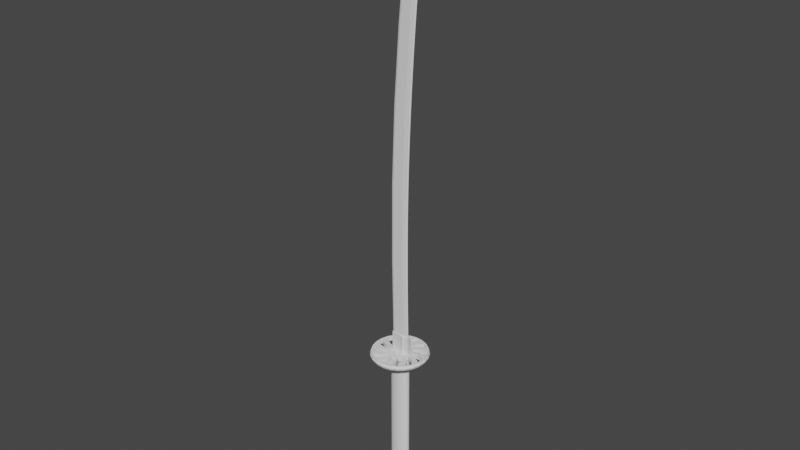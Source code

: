 # Source: katana_sp16_RainGuard_CrossGuard_GripLowHighPoly_BevelSubdivisionMod.blend  (saved by Blender 2.90.8; exported with 4.5.12 LTS)
import bpy
from mathutils import Matrix  # noqa: F401  (used for matrix-valued properties, if any)

bpy.ops.wm.read_factory_settings(use_empty=True)
scene = bpy.context.scene
scene.name = 'Scene'

# ---- collections
col_katana = bpy.data.collections.new('Katana'); scene.collection.children.link(col_katana)

# ---- node groups
ng_auto_smooth = bpy.data.node_groups.new('Auto Smooth', 'GeometryNodeTree')
_s = ng_auto_smooth.interface.new_socket(name='Geometry', in_out='OUTPUT', socket_type='NodeSocketGeometry')
_s = ng_auto_smooth.interface.new_socket(name='Geometry', in_out='INPUT', socket_type='NodeSocketGeometry')
_s = ng_auto_smooth.interface.new_socket(name='Angle', in_out='INPUT', socket_type='NodeSocketFloat')
_s.subtype = 'ANGLE'
_s.min_value = 0.0
_s.max_value = 3.142
ng_auto_smooth.is_modifier = True
_N = ng_auto_smooth.nodes; _L = ng_auto_smooth.links
n0 = _N.new('NodeGroupOutput'); n0.name = 'Group Output'; n0.location = (480, -100)
n1 = _N.new('NodeGroupInput'); n1.name = 'Group Input'; n1.location = (-420, -300)
n2 = _N.new('NodeGroupInput'); n2.name = 'Group Input.001'; n2.location = (-60, -100)
n3 = _N.new('GeometryNodeSetShadeSmooth'); n3.name = 'Set Shade Smooth'; n3.location = (120, -100)
n3.domain = 'EDGE'
n4 = _N.new('GeometryNodeSetShadeSmooth'); n4.name = 'Set Shade Smooth.001'; n4.location = (300, -100)
n5 = _N.new('GeometryNodeInputMeshEdgeAngle'); n5.name = 'Edge Angle'; n5.location = (-420, -220)
n6 = _N.new('GeometryNodeInputEdgeSmooth'); n6.name = 'Is Edge Smooth'; n6.location = (-60, -160)
n7 = _N.new('GeometryNodeInputShadeSmooth'); n7.name = 'Is Face Smooth'; n7.location = (-240, -340)
n8 = _N.new('FunctionNodeBooleanMath'); n8.name = 'Boolean Math'; n8.location = (-60, -220)
n9 = _N.new('FunctionNodeCompare'); n9.name = 'Compare'; n9.location = (-240, -180)
n9.operation = 'LESS_EQUAL'
_L.new(n5.outputs[0], n9.inputs[0])
_L.new(n4.outputs[0], n0.inputs[0])
_L.new(n1.outputs[1], n9.inputs[1])
_L.new(n9.outputs[0], n8.inputs[0])
_L.new(n7.outputs[0], n8.inputs[1])
_L.new(n2.outputs[0], n3.inputs[0])
_L.new(n6.outputs[0], n3.inputs[1])
_L.new(n3.outputs[0], n4.inputs[0])
_L.new(n8.outputs[0], n3.inputs[2])
n0.is_active_output = True

# ---- world
world_world = bpy.data.worlds.new('World'); scene.world = world_world
world_world.use_nodes = True; world_world.node_tree.nodes.clear()
_N = world_world.node_tree.nodes; _L = world_world.node_tree.links
n0 = _N.new('ShaderNodeOutputWorld'); n0.name = 'World Output'; n0.location = (300, 300)
n1 = _N.new('ShaderNodeBackground'); n1.name = 'Background'; n1.location = (10, 300)
n1.inputs[0].default_value = (0.05088, 0.05088, 0.05088, 1.0)
_L.new(n1.outputs[0], n0.inputs[0])
n0.is_active_output = True
world_world.color = (0.05088, 0.05088, 0.05088)
world_world.use_sun_shadow = False
world_world.sun_shadow_jitter_overblur = 0.0

# ---- meshes
me_plane_001 = bpy.data.meshes.new('Plane.001')
me_plane_001.from_pydata([(-0.069, -0.004024, -1.09e-09), (0.06917, -0.004024, 0.007877), (-0.07895, 0.6058, -2.17e-08), (0.05922, 0.6058, 0.007877), (-0.07646, 1.211, 3.318e-08), (0.06171, 1.211, 0.007877), (0.08311, 1.808, 0.007877), (0.1177, 2.391, 0.007877), (0.1508, 2.789, 0.007877), (0.1811, 3.089, 0.007877), (0.03463, -0.004024, 0.0107), (0.02468, 0.6058, 0.0107), (0.02717, 1.211, 0.0107), (0.04856, 1.808, 0.0107), (0.0844, 2.391, 0.0107), (0.1186, 2.789, 0.0107), (0.1486, 3.089, 0.0107), (-0.0634, 0.6058, 0.006028), (-0.06092, 1.211, 0.006028), (-0.03952, 1.808, 0.006028), (-0.000372, 2.391, 0.006028), (0.03648, 2.789, 0.006028), (0.0789, 3.089, 0.006028), (-0.05345, -0.004024, 0.006028), (0.08494, 3.134, 0.006028), (0.09412, 3.18, 0.006028), (0.09322, 3.215, 2.168e-07), (0.1062, 3.215, 0.006028), (0.1205, 3.248, 0.006028), (0.1366, 3.275, 0.006028), (0.159, 3.302, 0.006028), (0.1763, 3.327, -0.0001469), (0.1807, 3.317, 0.006028), (0.2081, 3.319, 0.006028), (0.1658, 3.204, 0.008363), (0.1557, 3.147, 0.00953), (0.1789, 3.262, 0.007196), (0.1517, 3.118, 0.01011), (0.1598, 3.175, 0.008947), (0.1722, 3.233, 0.007779), (0.1916, 3.29, 0.006612), (0.1946, 3.204, 0.006953), (0.1879, 3.147, 0.007415), (0.1845, 3.118, 0.007646), (0.2014, 3.262, 0.00649), (0.198, 3.233, 0.006722), (0.2047, 3.29, 0.006259), (0.1912, 3.175, 0.007184), (0.07417, -0.004378, 0.0), (0.06422, 0.6054, 0.0), (0.06671, 1.211, 0.0), (-0.05506, 1.808, 0.0), (0.08811, 1.808, 0.0), (-0.01533, 2.391, 0.0), (0.1227, 2.39, 0.0), (0.02199, 2.789, 0.0), (0.1558, 2.788, 0.0), (0.06595, 3.089, 0.0), (0.1861, 3.089, 0.0), (0.03463, -0.004024, 0.0), (-0.05345, -0.004024, 0.0), (0.07199, 3.134, 0.0), (0.08117, 3.18, 0.0), (0.1076, 3.248, 0.0), (0.1265, 3.281, 0.0), (0.1501, 3.309, 0.0), (0.2139, 3.329, 0.0), (0.2131, 3.319, 0.0), (0.1996, 3.204, 0.0), (0.1929, 3.146, 0.0), (0.1895, 3.117, 0.0), (0.2064, 3.261, 0.0), (0.203, 3.232, 0.0), (0.2097, 3.29, 0.0), (0.1962, 3.175, 0.0)], [], [(10, 1, 3, 11), (11, 3, 5, 12), (12, 5, 6, 13), (13, 6, 7, 14), (14, 7, 8, 15), (15, 8, 9, 16), (21, 15, 16, 22), (20, 14, 15, 21), (19, 13, 14, 20), (18, 12, 13, 19), (17, 11, 12, 18), (23, 10, 11, 17), (0, 23, 17, 2), (2, 17, 18, 4), (4, 18, 19, 51), (51, 19, 20, 53), (53, 20, 21, 55), (55, 21, 22, 57), (57, 22, 24, 61), (61, 24, 25, 62), (62, 25, 27, 26), (26, 27, 28, 63), (63, 28, 29, 64), (64, 29, 30, 65), (65, 30, 32, 31), (31, 32, 33, 66), (16, 37, 24, 22), (25, 24, 37, 35), (27, 25, 35, 38), (28, 27, 38, 34), (29, 28, 34, 39), (30, 29, 39, 36), (32, 30, 36, 40), (33, 32, 40), (9, 43, 37, 16), (35, 37, 43, 42), (38, 35, 42, 47), (34, 38, 47, 41), (39, 34, 41, 45), (36, 39, 45, 44), (40, 36, 44, 46), (33, 40, 46), (42, 43, 70, 69), (6, 5, 50, 52), (43, 9, 58, 70), (1, 10, 59, 48), (10, 23, 60, 59), (44, 45, 72, 71), (3, 1, 48, 49), (23, 0, 60), (45, 41, 68, 72), (7, 6, 52, 54), (46, 44, 71, 73), (47, 42, 69, 74), (66, 33, 67), (8, 7, 54, 56), (5, 3, 49, 50), (33, 46, 73, 67), (41, 47, 74, 68), (9, 8, 56, 58)])
_k = {(31, 65): 1.0}
me_plane_001.attributes.new('crease_edge', 'FLOAT', 'EDGE').data.foreach_set('value', [_k.get((min(e.vertices), max(e.vertices)), 0.0) for e in me_plane_001.edges])
_uv = me_plane_001.uv_layers.new(name='UVMap')
_uv.uv.foreach_set('vector', [0.75, 0.0, 1.0, 0.0, 1.0, 1.0, 0.75, 1.0, 0.75, 1.0, 1.0, 1.0, 1.0, 1.0, 0.75, 1.0, 0.75, 1.0, 1.0, 1.0, 1.0, 1.0, 0.75, 1.0, 0.75, 1.0, 1.0, 1.0, 1.0, 1.0, 0.75, 1.0, 0.75, 1.0, 1.0, 1.0, 1.0, 1.0, 0.75, 1.0, 0.75, 1.0, 1.0, 1.0, 1.0, 1.0, 0.75, 1.0, 0.1125, 1.0, 0.75, 1.0, 0.75, 1.0, 0.1125, 1.0, 0.1125, 1.0, 0.75, 1.0, 0.75, 1.0, 0.1125, 1.0, 0.1125, 1.0, 0.75, 1.0, 0.75, 1.0, 0.1125, 1.0, 0.1125, 1.0, 0.75, 1.0, 0.75, 1.0, 0.1125, 1.0, 0.1125, 1.0, 0.75, 1.0, 0.75, 1.0, 0.1125, 1.0, 0.1125, 0.0, 0.75, 0.0, 0.75, 1.0, 0.1125, 1.0, 0.0, 0.0, 0.1125, 0.0, 0.1125, 1.0, 0.0, 1.0, 0.0, 1.0, 0.1125, 1.0, 0.1125, 1.0, 0.0, 1.0, 0.0, 1.0, 0.1125, 1.0, 0.1125, 1.0, 0.0, 1.0, 0.0, 1.0, 0.1125, 1.0, 0.1125, 1.0, 0.0, 1.0, 0.0, 1.0, 0.1125, 1.0, 0.1125, 1.0, 0.0, 1.0, 0.0, 1.0, 0.1125, 1.0, 0.1125, 1.0, 0.0, 1.0, 0.0, 1.0, 0.1125, 1.0, 0.1125, 1.0, 0.0, 1.0, 0.0, 1.0, 0.1125, 1.0, 0.1125, 1.0, 0.0, 1.0, 0.0, 1.0, 0.1125, 1.0, 0.1125, 1.0, 0.0, 1.0, 0.0, 1.0, 0.1125, 1.0, 0.1125, 1.0, 0.0, 1.0, 0.0, 1.0, 0.1125, 1.0, 0.1125, 1.0, 0.0, 1.0, 0.0, 1.0, 0.1125, 1.0, 0.1125, 1.0, 0.0, 1.0, 0.0, 1.0, 0.1125, 1.0, 0.1125, 1.0, 0.0, 1.0, 0.0, 1.0, 0.1125, 1.0, 0.1125, 1.0, 0.0, 1.0, 0.75, 1.0, 0.0, 0.0, 0.1125, 1.0, 0.1125, 1.0, 0.1125, 1.0, 0.1125, 1.0, 0.0, 0.0, 0.0, 0.0, 0.1125, 1.0, 0.1125, 1.0, 0.0, 0.0, 0.0, 0.0, 0.1125, 1.0, 0.1125, 1.0, 0.0, 0.0, 0.0, 0.0, 0.1125, 1.0, 0.1125, 1.0, 0.0, 0.0, 0.0, 0.0, 0.1125, 1.0, 0.1125, 1.0, 0.0, 0.0, 0.0, 0.0, 0.1125, 1.0, 0.1125, 1.0, 0.0, 0.0, 0.0, 0.0, 0.1125, 1.0, 0.1125, 1.0, 0.0, 0.0, 1.0, 1.0, 0.0, 0.0, 0.0, 0.0, 0.75, 1.0, 0.0, 0.0, 0.0, 0.0, 0.0, 0.0, 0.0, 0.0, 0.0, 0.0, 0.0, 0.0, 0.0, 0.0, 0.0, 0.0, 0.0, 0.0, 0.0, 0.0, 0.0, 0.0, 0.0, 0.0, 0.0, 0.0, 0.0, 0.0, 0.0, 0.0, 0.0, 0.0, 0.0, 0.0, 0.0, 0.0, 0.0, 0.0, 0.0, 0.0, 0.0, 0.0, 0.0, 0.0, 0.0, 0.0, 0.0, 0.0, 0.1125, 1.0, 0.0, 0.0, 0.0, 0.0, 0.0, 0.0, 0.0, 0.0, 0.0, 0.0, 0.0, 0.0, 1.0, 1.0, 1.0, 1.0, 1.0, 1.0, 1.0, 1.0, 0.0, 0.0, 1.0, 1.0, 1.0, 1.0, 0.0, 0.0, 1.0, 0.0, 0.75, 0.0, 0.75, 0.0, 1.0, 0.0, 0.75, 0.0, 0.1125, 0.0, 0.1125, 0.0, 0.75, 0.0, 0.0, 0.0, 0.0, 0.0, 0.0, 0.0, 0.0, 0.0, 1.0, 1.0, 1.0, 0.0, 1.0, 0.0, 1.0, 1.0, 0.1125, 0.0, 0.0, 0.0, 0.1125, 0.0, 0.0, 0.0, 0.0, 0.0, 0.0, 0.0, 0.0, 0.0, 1.0, 1.0, 1.0, 1.0, 1.0, 1.0, 1.0, 1.0, 0.0, 0.0, 0.0, 0.0, 0.0, 0.0, 0.0, 0.0, 0.0, 0.0, 0.0, 0.0, 0.0, 0.0, 0.0, 0.0, 0.0, 1.0, 0.1125, 1.0, 0.1125, 1.0, 1.0, 1.0, 1.0, 1.0, 1.0, 1.0, 1.0, 1.0, 1.0, 1.0, 1.0, 1.0, 1.0, 1.0, 1.0, 1.0, 0.1125, 1.0, 0.0, 0.0, 0.0, 0.0, 0.1125, 1.0, 0.0, 0.0, 0.0, 0.0, 0.0, 0.0, 0.0, 0.0, 1.0, 1.0, 1.0, 1.0, 1.0, 1.0, 1.0, 1.0])
me_plane_001.use_remesh_fix_poles = True
me_plane_001.use_remesh_preserve_attributes = False
me_plane_001.use_mirror_vertex_groups = False
me_plane_001.update()
me_plane_002 = bpy.data.meshes.new('Plane.002')
me_plane_002.from_pydata([(-0.069, -0.004024, -1.09e-09), (0.06917, -0.004024, 0.007877), (-0.07895, 0.6058, -2.17e-08), (0.05922, 0.6058, 0.007877), (-0.07646, 1.211, 3.318e-08), (0.06171, 1.211, 0.007877), (0.08382, 1.806, 0.007877), (0.1177, 2.391, 0.007877), (0.1508, 2.789, 0.007877), (0.1811, 3.089, 0.007877), (0.03463, -0.004024, 0.0107), (0.02468, 0.6058, 0.0107), (0.02717, 1.211, 0.0107), (0.04856, 1.808, 0.0107), (0.0844, 2.391, 0.0107), (0.1186, 2.789, 0.0107), (0.1486, 3.089, 0.0107), (-0.0634, 0.6058, 0.006028), (-0.06092, 1.211, 0.006028), (-0.03952, 1.808, 0.006028), (-0.000372, 2.391, 0.006028), (0.03648, 2.789, 0.006028), (0.0789, 3.089, 0.006028), (-0.05345, -0.004024, 0.006028), (0.08494, 3.134, 0.006028), (0.09412, 3.18, 0.006028), (0.09322, 3.215, 2.168e-07), (0.1062, 3.215, 0.006028), (0.1205, 3.248, 0.006028), (0.1366, 3.275, 0.006028), (0.159, 3.302, 0.006028), (0.1763, 3.327, -0.0001469), (0.1807, 3.317, 0.006028), (0.2081, 3.319, 0.006028), (0.1658, 3.204, 0.008363), (0.1557, 3.147, 0.00953), (0.1789, 3.262, 0.007196), (0.1517, 3.118, 0.01011), (0.1598, 3.175, 0.008947), (0.1722, 3.233, 0.007779), (0.1916, 3.29, 0.006612), (0.1946, 3.204, 0.006953), (0.1879, 3.147, 0.007415), (0.1845, 3.118, 0.007646), (0.2014, 3.262, 0.00649), (0.198, 3.233, 0.006722), (0.2047, 3.29, 0.006259), (0.1912, 3.175, 0.007184), (0.07417, -0.004024, 0.0), (0.06422, 0.6058, 0.0), (0.06671, 1.211, 0.0), (-0.05506, 1.808, 0.0), (0.08811, 1.808, 0.0), (-0.01533, 2.391, 0.0), (0.1227, 2.391, 0.0), (0.02199, 2.789, 0.0), (0.1558, 2.789, 0.0), (0.06595, 3.089, 0.0), (0.1861, 3.089, 0.0), (0.03463, -0.004024, 0.0), (-0.05345, -0.004024, 0.0), (0.07199, 3.134, 0.0), (0.08117, 3.18, 0.0), (0.1076, 3.248, 0.0), (0.1265, 3.281, 0.0), (0.1501, 3.309, 0.0), (0.2139, 3.329, 0.0), (0.2131, 3.319, 0.0), (0.1996, 3.204, 0.0), (0.1929, 3.147, 0.0), (0.1895, 3.118, 0.0), (0.2064, 3.262, 0.0), (0.203, 3.233, 0.0), (0.2097, 3.29, 0.0), (0.1962, 3.175, 0.0), (0.0381, 0.03607, 0.01055), (0.04144, 0.02888, 0.01029), (0.0479, 0.02476, 0.009761), (0.05554, 0.02482, 0.009134), (0.06231, 0.02904, 0.008573), (0.06636, 0.03628, 0.008227), (0.03422, 0.03715, 0.01055), (0.03755, 0.02995, 0.01029), (0.04401, 0.02584, 0.009761), (0.05165, 0.02589, 0.009134), (0.05842, 0.03011, 0.008573), (0.06248, 0.03736, 0.008227), (0.1685, 3.072, 0.004626), (0.1685, 3.076, 0.004897), (0.166, 3.078, 0.005251), (0.1618, 3.079, 0.005727), (0.1581, 3.077, 0.006146), (0.1566, 3.073, 0.006398), (0.07889, 1.807, 0.008172), (0.05396, 0.6062, 0.008498), (0.05616, 1.211, 0.008186), (0.05094, 1.808, 0.0105), (0.02585, 0.6059, 0.01082), (0.02812, 1.211, 0.01051), (0.1149, 2.391, 0.008144), (0.141, 2.788, 0.004645), (0.1811, 3.089, 0.007877), (0.1486, 3.089, 0.0107), (0.0789, 3.089, 0.006028), (0.1861, 3.089, 0.0), (0.06595, 3.089, 0.0), (0.08703, 2.391, 0.01047), (0.1191, 2.789, 0.01045), (0.03841, -0.004024, 0.009914), (0.03677, 1.211, 0.005869), (0.05836, 1.807, 0.005869), (0.1275, 2.788, 0.005869), (0.1518, 3.089, 0.009914), (0.155, 3.118, 0.009429), (0.1588, 3.147, 0.008943), (0.1627, 3.175, 0.008457), (0.168, 3.204, 0.007971), (0.1736, 3.233, 0.007485), (0.18, 3.262, 0.007), (0.1979, 3.29, 0.006441), (0.03841, -0.004024, 0.0), (0.03428, 0.6058, 0.005869), (0.09363, 2.39, 0.005869), (0.1518, 3.089, 0.009914), (0.06494, -0.004024, 0.00875), (0.1808, 3.118, 0.00841), (0.1844, 3.147, 0.00807), (0.188, 3.175, 0.007729), (0.1921, 3.204, 0.007389), (0.1956, 3.233, 0.007049), (0.1991, 3.262, 0.006709), (0.06494, -0.004024, 0.0), (0.05166, 1.211, 0.005259), (0.07356, 1.807, 0.005259), (0.1413, 2.787, 0.005264), (0.1775, 3.089, 0.00875), (0.04917, 0.6057, 0.005259), (0.108, 2.391, 0.005259), (0.1775, 3.089, 0.00875), (0.06353, 3.073, 0.0), (0.1794, 3.073, 0.007877), (0.147, 3.073, 0.0107), (0.07657, 3.073, 0.006028), (0.1844, 3.073, 0.0), (0.1502, 3.073, 0.009914), (0.1758, 3.073, 0.00875), (0.1799, 3.077, 0.007877), (0.1474, 3.077, 0.0107), (0.07718, 3.077, 0.006028), (0.1849, 3.077, 0.0), (0.1506, 3.077, 0.009914), (0.1763, 3.077, 0.00875), (0.06416, 3.077, 0.0), (-0.06977, 0.03869, 0.0), (0.0684, 0.03869, 0.007877), (0.03386, 0.03869, 0.0107), (-0.05422, 0.03869, 0.006028), (0.0734, 0.03869, 0.0), (0.04346, 0.03879, 0.005869), (0.05835, 0.03859, 0.005259), (-0.06961, 0.03025, 0.0), (0.06855, 0.03025, 0.007877), (0.03401, 0.03025, 0.0107), (-0.05407, 0.03025, 0.006028), (0.07355, 0.03025, 0.0), (0.04361, 0.03036, 0.005869), (0.0585, 0.03015, 0.005259), (-0.06949, 0.02333, 0.0), (0.06868, 0.02333, 0.007877), (0.03414, 0.02333, 0.0107), (-0.05395, 0.02333, 0.006028), (0.07368, 0.02333, 0.0), (0.04363, 0.02916, 0.005886), (0.05852, 0.02916, 0.005276), (0.1808, 3.086, 0.007877), (0.1483, 3.086, 0.0107), (0.07844, 3.086, 0.006028), (0.1858, 3.086, 0.0), (0.1515, 3.086, 0.009914), (0.1772, 3.086, 0.00875), (0.06547, 3.086, 0.0), (0.1743, 3.079, 0.008394), (0.1743, 3.071, 0.008116), (0.1684, 3.084, 0.008915), (0.1609, 3.085, 0.00955), (0.1536, 3.081, 0.01014), (0.1509, 3.075, 0.01044), (0.08782, 2.391, 0.009914), (0.147, 2.789, 0.00813), (0.1217, 2.789, 0.009914), (0.05254, 1.808, 0.009914), (0.03095, 1.211, 0.009914), (0.02846, 0.6058, 0.009914), (0.03764, 0.03869, 0.009914), (0.1138, 2.391, 0.00875), (0.1473, 2.789, 0.00875), (0.07937, 1.807, 0.00875), (0.05748, 1.211, 0.00875), (0.05499, 0.6058, 0.00875), (0.06417, 0.03869, 0.00875), (0.03779, 0.03025, 0.009914), (0.06432, 0.03025, 0.00875), (0.03792, 0.02333, 0.009914), (0.06445, 0.02333, 0.00875), (0.1725, 3.078, 0.008478), (0.1725, 3.071, 0.008203), (0.1677, 3.082, 0.008947), (0.1611, 3.083, 0.009533), (0.155, 3.08, 0.01007), (0.1527, 3.074, 0.01035), (0.1451, 2.789, 0.008218), (0.08963, 2.391, 0.009828), (0.1236, 2.789, 0.009828), (0.05435, 1.808, 0.009828), (0.03276, 1.211, 0.009828), (0.03027, 0.6058, 0.009828), (0.03945, 0.03872, 0.009828), (0.112, 2.391, 0.008836), (0.1455, 2.788, 0.008838), (0.07756, 1.807, 0.008836), (0.05567, 1.211, 0.008836), (0.05318, 0.6057, 0.008836), (0.06236, 0.03866, 0.008836), (0.0396, 0.03029, 0.009828), (0.06251, 0.03022, 0.008836), (0.03969, 0.02515, 0.009833), (0.06261, 0.02515, 0.008841), (0.1708, 3.077, 0.004789), (0.1708, 3.072, 0.004515), (0.167, 3.081, 0.005209), (0.1614, 3.081, 0.005749), (0.1563, 3.079, 0.006236), (0.1543, 3.074, 0.006508), (0.1434, 2.788, 0.004531), (0.0913, 2.39, 0.00598), (0.1252, 2.788, 0.00598), (0.05603, 1.808, 0.00598), (0.03443, 1.211, 0.00598), (0.03195, 0.6058, 0.00598), (0.04113, 0.03875, 0.00598), (0.1103, 2.391, 0.005148), (0.1437, 2.788, 0.005151), (0.07589, 1.807, 0.005148), (0.05399, 1.211, 0.005148), (0.0515, 0.6057, 0.005148), (0.06068, 0.03863, 0.005148), (0.04128, 0.03032, 0.00598), (0.06084, 0.03019, 0.005148), (0.04134, 0.02683, 0.00599), (0.0609, 0.02683, 0.005158)], [(76, 75), (77, 76), (78, 77), (79, 78), (80, 79), (82, 81), (83, 82), (84, 83), (85, 84), (86, 85), (93, 99), (86, 94), (94, 95), (95, 93), (81, 97), (97, 98), (98, 96), (99, 188), (96, 106), (106, 107)], [(199, 154, 3, 198), (198, 3, 5, 197), (197, 5, 6, 196), (196, 6, 7, 194), (194, 7, 8, 195), (138, 101, 9, 135), (103, 102, 16, 22), (20, 14, 15, 21), (19, 13, 14, 20), (18, 12, 13, 19), (17, 11, 12, 18), (156, 155, 11, 17), (153, 156, 17, 2), (2, 17, 18, 4), (4, 18, 19, 51), (51, 19, 20, 53), (53, 20, 21, 55), (105, 103, 22, 57), (57, 22, 24, 61), (61, 24, 25, 62), (62, 25, 27, 26), (26, 27, 28, 63), (63, 28, 29, 64), (64, 29, 30, 65), (65, 30, 32, 31), (31, 32, 33, 66), (16, 37, 24, 22), (25, 24, 37, 35), (27, 25, 35, 38), (28, 27, 38, 34), (29, 28, 34, 39), (30, 29, 39, 36), (32, 30, 36, 40), (33, 32, 40), (112, 113, 37, 16), (126, 125, 43, 42), (127, 126, 42, 47), (128, 127, 47, 41), (129, 128, 41, 45), (130, 129, 45, 44), (119, 130, 44, 46), (42, 43, 70, 69), (6, 5, 50, 52), (43, 9, 58, 70), (108, 10, 59, 120), (10, 23, 60, 59), (44, 45, 72, 71), (168, 1, 48, 171), (23, 0, 60), (45, 41, 68, 72), (7, 6, 52, 54), (46, 44, 71, 73), (47, 42, 69, 74), (66, 33, 67), (8, 7, 54, 56), (5, 3, 49, 50), (33, 46, 73, 67), (41, 47, 74, 68), (140, 8, 56, 143), (9, 101, 104, 58), (180, 176, 103, 105), (176, 175, 102, 103), (179, 174, 101, 138), (175, 178, 123, 102), (40, 36, 118, 119), (36, 39, 117, 118), (39, 34, 116, 117), (34, 38, 115, 116), (38, 35, 114, 115), (35, 37, 113, 114), (124, 108, 120, 131), (102, 123, 112, 16), (14, 187, 189, 15), (13, 190, 187, 14), (12, 191, 190, 13), (11, 192, 191, 12), (155, 193, 192, 11), (9, 43, 125, 135), (1, 124, 131, 48), (135, 125, 113, 112), (119, 118, 130), (178, 179, 138, 123), (118, 117, 129, 130), (117, 116, 128, 129), (116, 115, 127, 128), (115, 114, 126, 127), (114, 113, 125, 126), (123, 138, 135, 112), (33, 40, 119, 46), (15, 189, 144, 141), (195, 8, 140, 145), (21, 15, 141, 142), (55, 21, 142, 139), (146, 140, 143, 149), (174, 146, 149, 177), (141, 144, 150, 147), (145, 140, 146, 151), (142, 141, 147, 148), (139, 142, 148, 152), (162, 200, 193, 155), (3, 154, 157, 49), (160, 163, 156, 153), (163, 162, 155, 156), (201, 161, 154, 199), (203, 168, 161, 201), (170, 169, 162, 163), (167, 170, 163, 160), (169, 202, 200, 162), (124, 203, 202, 108), (154, 161, 164, 157), (10, 108, 202, 169), (0, 23, 170, 167), (23, 10, 169, 170), (124, 1, 168, 203), (161, 168, 171, 164), (101, 174, 177, 104), (147, 150, 178, 175), (151, 146, 174, 179), (148, 147, 175, 176), (152, 148, 176, 180), (184, 183, 179, 178), (184, 178, 150, 185), (183, 181, 151, 179), (181, 182, 145, 151), (185, 150, 186), (182, 188, 195, 145), (107, 144, 189, 186), (186, 150, 144, 107), (89, 90, 91, 88), (204, 205, 182, 181), (206, 204, 181, 183), (207, 206, 183, 184), (208, 207, 184, 185), (209, 208, 185, 186), (205, 210, 188, 182), (211, 212, 189, 187), (213, 211, 187, 190), (214, 213, 190, 191), (215, 214, 191, 192), (216, 215, 192, 193), (218, 217, 194, 195), (217, 219, 196, 194), (219, 220, 197, 196), (220, 221, 198, 197), (221, 222, 199, 198), (223, 216, 193, 200), (222, 224, 201, 199), (225, 223, 200, 202), (224, 226, 203, 201), (226, 225, 202, 203), (210, 218, 195, 188), (212, 209, 186, 189), (227, 228, 205, 204), (229, 227, 204, 206), (230, 229, 206, 207), (231, 230, 207, 208), (232, 231, 208, 209), (228, 233, 210, 205), (234, 235, 212, 211), (236, 234, 211, 213), (237, 236, 213, 214), (238, 237, 214, 215), (239, 238, 215, 216), (241, 240, 217, 218), (240, 242, 219, 217), (242, 243, 220, 219), (243, 244, 221, 220), (244, 245, 222, 221), (246, 239, 216, 223), (245, 247, 224, 222), (248, 246, 223, 225), (247, 249, 226, 224), (249, 248, 225, 226), (233, 241, 218, 210), (235, 232, 209, 212), (88, 87, 228, 227), (89, 88, 227, 229), (90, 89, 229, 230), (91, 90, 230, 231), (92, 91, 231, 232), (87, 100, 233, 228), (122, 111, 235, 234), (110, 122, 234, 236), (109, 110, 236, 237), (121, 109, 237, 238), (158, 121, 238, 239), (134, 137, 240, 241), (137, 133, 242, 240), (133, 132, 243, 242), (132, 136, 244, 243), (136, 159, 245, 244), (165, 158, 239, 246), (159, 166, 247, 245), (172, 165, 246, 248), (166, 173, 249, 247), (173, 172, 248, 249), (100, 134, 241, 233), (111, 92, 232, 235), (88, 91, 92, 87), (100, 87, 92, 111), (122, 134, 100, 111), (122, 110, 137, 134), (110, 109, 133, 137), (109, 121, 132, 133), (121, 158, 136, 132), (136, 158, 165, 159), (159, 165, 172, 166), (166, 172, 173)])
me_plane_002.polygons.foreach_set('use_smooth', [True] * 208)
_k = {(0, 167): 1.0, (48, 131): 1.0, (49, 50): 1.0, (50, 52): 1.0, (54, 56): 1.0, (53, 55): 1.0, (58, 104): 1.0, (55, 139): 1.0, (59, 60): 1.0, (57, 61): 1.0, (61, 62): 1.0, (63, 64): 1.0, (64, 65): 1.0, (66, 67): 1.0, (67, 73): 1.0, (68, 74): 1.0, (69, 70): 1.0, (58, 70): 1.0, (71, 72): 1.0, (68, 72): 1.0, (71, 73): 1.0, (69, 74): 1.0, (2, 4): 1.0, (4, 51): 1.0, (51, 53): 1.0, (26, 62): 1.0, (26, 63): 1.0, (31, 65): 1.0, (31, 66): 1.0, (49, 157): 1.0, (52, 54): 1.0, (0, 60): 1.0, (104, 177): 1.0, (57, 105): 1.0, (59, 120): 1.0, (139, 152): 1.0, (56, 143): 1.0, (120, 131): 1.0, (143, 149): 1.0, (152, 180): 1.0, (2, 153): 1.0, (157, 164): 1.0, (153, 160): 1.0, (164, 171): 1.0, (160, 167): 1.0, (48, 171): 1.0, (149, 177): 1.0, (105, 180): 1.0}
me_plane_002.attributes.new('crease_edge', 'FLOAT', 'EDGE').data.foreach_set('value', [_k.get((min(e.vertices), max(e.vertices)), 0.0) for e in me_plane_002.edges])
_uv = me_plane_002.uv_layers.new(name='UVMap')
_uv.uv.foreach_set('vector', [0.9226, 0.07754, 1.0, 0.07754, 1.0, 1.0, 0.9226, 1.0, 0.9226, 1.0, 1.0, 1.0, 1.0, 1.0, 0.9226, 1.0, 0.9226, 1.0, 1.0, 1.0, 1.0, 1.0, 0.9226, 1.0, 0.9226, 1.0, 1.0, 1.0, 1.0, 1.0, 0.9226, 1.0, 0.9226, 1.0, 1.0, 1.0, 1.0, 1.0, 0.9226, 1.0, 0.9226, 1.0, 1.0, 1.0, 1.0, 1.0, 0.9201, 1.0, 0.1125, 1.0, 0.75, 1.0, 0.75, 1.0, 0.1125, 1.0, 0.1125, 1.0, 0.75, 1.0, 0.75, 1.0, 0.1125, 1.0, 0.1125, 1.0, 0.75, 1.0, 0.75, 1.0, 0.1125, 1.0, 0.1125, 1.0, 0.75, 1.0, 0.75, 1.0, 0.1125, 1.0, 0.1125, 1.0, 0.75, 1.0, 0.75, 1.0, 0.1125, 1.0, 0.1125, 0.07754, 0.75, 0.07754, 0.75, 1.0, 0.1125, 1.0, 0.0, 0.07754, 0.1125, 0.07754, 0.1125, 1.0, 0.0, 1.0, 0.0, 1.0, 0.1125, 1.0, 0.1125, 1.0, 0.0, 1.0, 0.0, 1.0, 0.1125, 1.0, 0.1125, 1.0, 0.0, 1.0, 0.0, 1.0, 0.1125, 1.0, 0.1125, 1.0, 0.0, 1.0, 0.0, 1.0, 0.1125, 1.0, 0.1125, 1.0, 0.0, 1.0, 0.0, 1.0, 0.1125, 1.0, 0.1125, 1.0, 0.0, 1.0, 0.0, 1.0, 0.1125, 1.0, 0.1125, 1.0, 0.0, 1.0, 0.0, 1.0, 0.1125, 1.0, 0.1125, 1.0, 0.0, 1.0, 0.0, 1.0, 0.1125, 1.0, 0.1125, 1.0, 0.0, 1.0, 0.0, 1.0, 0.1125, 1.0, 0.1125, 1.0, 0.0, 1.0, 0.0, 1.0, 0.1125, 1.0, 0.1125, 1.0, 0.0, 1.0, 0.0, 1.0, 0.1125, 1.0, 0.1125, 1.0, 0.0, 1.0, 0.0, 1.0, 0.1125, 1.0, 0.1125, 1.0, 0.0, 1.0, 0.0, 1.0, 0.1125, 1.0, 0.1125, 1.0, 0.0, 1.0, 0.75, 1.0, 0.0, 0.0, 0.1125, 1.0, 0.1125, 1.0, 0.1125, 1.0, 0.1125, 1.0, 0.0, 0.0, 0.0, 0.0, 0.1125, 1.0, 0.1125, 1.0, 0.0, 0.0, 0.0, 0.0, 0.1125, 1.0, 0.1125, 1.0, 0.0, 0.0, 0.0, 0.0, 0.1125, 1.0, 0.1125, 1.0, 0.0, 0.0, 0.0, 0.0, 0.1125, 1.0, 0.1125, 1.0, 0.0, 0.0, 0.0, 0.0, 0.1125, 1.0, 0.1125, 1.0, 0.0, 0.0, 0.0, 0.0, 0.1125, 1.0, 0.1125, 1.0, 0.0, 0.0, 0.8194, 1.0, 0.0, 0.0, 0.0, 0.0, 0.75, 1.0, 0.0, 0.0, 0.00105, 8.266e-07, 0.0, 0.0, 0.0, 0.0, 0.0, 0.0, 0.0, 0.0, 0.0, 0.0, 0.0, 0.0, 0.0, 0.0, 0.0, 0.0, 0.0, 0.0, 0.0, 0.0, 0.0, 0.0, 0.0, 0.0, 0.0, 0.0, 0.0, 0.0, 0.0, 0.0, 0.0, 0.0, 0.0, 0.0, 0.0, 0.0, 1.154e-07, 1.025e-06, 0.0, 0.0, 0.0, 0.0, 0.0, 0.0, 0.0, 0.0, 0.0, 0.0, 0.0, 0.0, 0.0, 0.0, 1.0, 1.0, 1.0, 1.0, 1.0, 1.0, 1.0, 1.0, 0.0, 0.0, 1.0, 1.0, 1.0, 1.0, 0.0, 0.0, 0.8194, 0.0, 0.75, 0.0, 0.75, 0.0, 0.8194, 0.0, 0.75, 0.0, 0.1125, 0.0, 0.1125, 0.0, 0.75, 0.0, 0.0, 0.0, 0.0, 0.0, 0.0, 0.0, 0.0, 0.0, 1.0, 0.04967, 1.0, 0.0, 1.0, 0.0, 1.0, 0.04967, 0.1125, 0.0, 0.0, 0.0, 0.1125, 0.0, 0.0, 0.0, 0.0, 0.0, 0.0, 0.0, 0.0, 0.0, 1.0, 1.0, 1.0, 1.0, 1.0, 1.0, 1.0, 1.0, 0.0, 0.0, 0.0, 0.0, 0.0, 0.0, 0.0, 0.0, 0.0, 0.0, 0.0, 0.0, 0.0, 0.0, 0.0, 0.0, 0.0, 1.0, 0.1125, 1.0, 0.1125, 1.0, 1.0, 1.0, 1.0, 1.0, 1.0, 1.0, 1.0, 1.0, 1.0, 1.0, 1.0, 1.0, 1.0, 1.0, 1.0, 1.0, 0.1125, 1.0, 0.0, 0.0, 0.0, 0.0, 0.1125, 1.0, 0.0, 0.0, 0.0, 0.0, 0.0, 0.0, 0.0, 0.0, 1.0, 1.0, 1.0, 1.0, 1.0, 1.0, 1.0, 1.0, 1.0, 1.0, 1.0, 1.0, 1.0, 1.0, 1.0, 1.0, 1.146e-05, 1.0, 0.1125, 1.0, 0.1125, 1.0, 0.0, 1.0, 0.1125, 1.0, 0.75, 1.0, 0.75, 1.0, 0.1125, 1.0, 0.9226, 1.0, 1.0, 1.0, 1.0, 1.0, 0.9226, 1.0, 0.75, 1.0, 0.8194, 1.0, 0.8194, 1.0, 0.75, 1.0, 0.0, 0.0, 0.0, 0.0, 0.0, 0.0, 0.0, 0.0, 0.0, 0.0, 0.0, 0.0, 0.0, 0.0, 0.0, 0.0, 0.0, 0.0, 0.0, 0.0, 0.0, 0.0, 0.0, 0.0, 0.0, 0.0, 0.0, 0.0, 0.0, 0.0, 0.0, 0.0, 0.0, 0.0, 0.0, 0.0, 0.0, 0.0, 0.0, 0.0, 0.0, 0.0, 0.0, 0.0, 0.0, 0.0, 0.0, 0.0, 0.9226, 0.0, 0.8194, 0.0, 0.8194, 0.0, 0.9226, 0.0, 0.75, 1.0, 0.8194, 1.0, 0.8194, 1.0, 0.75, 1.0, 0.75, 1.0, 0.8194, 1.0, 0.8194, 1.0, 0.75, 1.0, 0.75, 1.0, 0.8194, 1.0, 0.8194, 1.0, 0.75, 1.0, 0.75, 1.0, 0.8194, 1.0, 0.8194, 1.0, 0.75, 1.0, 0.75, 1.0, 0.8194, 1.0, 0.8194, 1.0, 0.75, 1.0, 0.75, 0.07754, 0.8194, 0.07754, 0.8194, 1.0, 0.75, 1.0, 1.0, 1.0, 0.0, 0.0, 0.00105, 8.266e-07, 0.9201, 1.0, 1.0, 0.0, 0.9226, 0.0, 0.9226, 0.0, 1.0, 0.0, 0.9201, 1.0, 0.00105, 8.266e-07, 0.0, 0.0, 0.8194, 1.0, 0.0, 0.0, 0.0, 0.0, 0.0, 0.0, 0.8194, 1.0, 0.9226, 1.0, 0.9226, 1.0, 0.8194, 1.0, 0.0, 0.0, 0.0, 0.0, 0.0, 0.0, 0.0, 0.0, 0.0, 0.0, 0.0, 0.0, 0.0, 0.0, 0.0, 0.0, 0.0, 0.0, 0.0, 0.0, 0.0, 0.0, 0.0, 0.0, 0.0, 0.0, 0.0, 0.0, 0.0, 0.0, 0.0, 0.0, 0.0, 0.0, 0.0, 0.0, 0.00105, 8.266e-07, 0.0, 0.0, 0.8194, 1.0, 0.9226, 1.0, 0.9201, 1.0, 0.8194, 1.0, 0.1125, 1.0, 0.0, 0.0, 1.154e-07, 1.025e-06, 0.0, 0.0, 0.75, 1.0, 0.8194, 1.0, 0.8194, 1.0, 0.75, 1.0, 0.9226, 1.0, 1.0, 1.0, 1.0, 1.0, 0.9226, 1.0, 0.1125, 1.0, 0.75, 1.0, 0.75, 1.0, 0.1125, 1.0, 0.0, 1.0, 0.1125, 1.0, 0.1125, 1.0, 0.0, 1.0, 1.0, 1.0, 1.0, 1.0, 1.0, 1.0, 1.0, 1.0, 1.0, 1.0, 1.0, 1.0, 1.0, 1.0, 1.0, 1.0, 0.75, 1.0, 0.8194, 1.0, 0.8194, 1.0, 0.75, 1.0, 0.9226, 1.0, 1.0, 1.0, 1.0, 1.0, 0.9226, 1.0, 0.1125, 1.0, 0.75, 1.0, 0.75, 1.0, 0.1125, 1.0, 0.0, 1.0, 0.1125, 1.0, 0.1125, 1.0, -3.107e-05, 1.0, 0.75, 0.06223, 0.8194, 0.06223, 0.8194, 0.07754, 0.75, 0.07754, 1.0, 1.0, 1.0, 0.07754, 1.0, 0.07754, 1.0, 1.0, 0.0, 0.06223, 0.1125, 0.06223, 0.1125, 0.07754, 0.0, 0.07754, 0.1125, 0.06223, 0.75, 0.06223, 0.75, 0.07754, 0.1125, 0.07754, 0.9226, 0.06223, 1.0, 0.06223, 1.0, 0.07754, 0.9226, 0.07754, 0.9226, 0.04967, 1.0, 0.04967, 1.0, 0.06223, 0.9226, 0.06223, 0.1125, 0.04967, 0.75, 0.04967, 0.75, 0.06223, 0.1125, 0.06223, -3.317e-08, 0.04967, 0.1125, 0.04967, 0.1125, 0.06223, 0.0, 0.06223, 0.75, 0.04967, 0.8194, 0.04967, 0.8194, 0.06223, 0.75, 0.06223, 0.9226, 0.0, 0.9226, 0.04967, 0.8194, 0.04967, 0.8194, 0.0, 1.0, 0.07754, 1.0, 0.06223, 1.0, 0.06223, 1.0, 0.07754, 0.75, 0.0, 0.8194, 0.0, 0.8194, 0.04967, 0.75, 0.04967, 0.0, 0.0, 0.1125, 0.0, 0.1125, 0.04967, -3.317e-08, 0.04967, 0.1125, 0.0, 0.75, 0.0, 0.75, 0.04967, 0.1125, 0.04967, 0.9226, 0.0, 1.0, 0.0, 1.0, 0.04967, 0.9226, 0.04967, 1.0, 0.06223, 1.0, 0.04967, 1.0, 0.04967, 1.0, 0.06223, 1.0, 1.0, 1.0, 1.0, 1.0, 1.0, 1.0, 1.0, 0.75, 1.0, 0.8194, 1.0, 0.8194, 1.0, 0.75, 1.0, 0.9226, 1.0, 1.0, 1.0, 1.0, 1.0, 0.9226, 1.0, 0.1125, 1.0, 0.75, 1.0, 0.75, 1.0, 0.1125, 1.0, -3.107e-05, 1.0, 0.1125, 1.0, 0.1125, 1.0, 1.146e-05, 1.0, 0.0, 0.0, 0.0, 0.0, 0.9226, 1.0, 0.8194, 1.0, 0.0, 0.0, 0.8194, 1.0, 0.8194, 1.0, 0.0, 0.0, 0.0, 0.0, 0.0, 0.0, 0.9226, 1.0, 0.9226, 1.0, 0.0, 0.0, 0.0, 0.0, 0.9226, 1.0, 0.9226, 1.0, 0.0, 0.0, 0.8194, 1.0, 0.0, 0.0, 0.0, 0.0, 0.0, 0.0, 0.9226, 1.0, 0.9226, 1.0, 0.0, 0.0, 0.8194, 1.0, 0.8194, 1.0, 0.0, 0.0, 0.0, 0.0, 0.8194, 1.0, 0.8194, 1.0, 0.0, 0.0, 0.004568, 0.005429, 0.004407, 0.005187, 0.004847, 0.005673, 0.005065, 0.006046, 0.001262, 0.001541, 0.002221, 0.002712, 0.0, 0.0, 0.0, 0.0, 0.001042, 0.001271, 0.001262, 0.001541, 0.0, 0.0, 0.0, 0.0, 0.0007963, 0.0009673, 0.001042, 0.001271, 0.0, 0.0, 0.0, 0.0, 0.0005532, 0.0006681, 0.0007963, 0.0009673, 0.0, 0.0, 0.0, 0.0, 0.002428, 0.002954, 0.0005532, 0.0006681, 0.0, 0.0, 0.0, 0.0, 0.002221, 0.002712, 0.5452, 0.5996, 0.0, 0.0, 0.0, 0.0, 0.8264, 0.9999, 0.7949, 0.9652, 0.8194, 1.0, 0.8194, 1.0, 0.8262, 1.0, 0.8264, 0.9999, 0.8194, 1.0, 0.8194, 1.0, 0.8263, 1.0, 0.8262, 1.0, 0.8194, 1.0, 0.8194, 1.0, 0.8264, 0.9973, 0.8263, 1.0, 0.8194, 1.0, 0.8194, 1.0, 0.8265, 0.07726, 0.8264, 0.9973, 0.8194, 1.0, 0.8194, 0.07754, 0.6542, 0.7163, 0.9152, 0.9999, 0.9226, 1.0, 0.9226, 1.0, 0.9152, 0.9999, 0.9155, 1.0, 0.9226, 1.0, 0.9226, 1.0, 0.9155, 1.0, 0.9154, 1.0, 0.9226, 1.0, 0.9226, 1.0, 0.9154, 1.0, 0.9154, 0.9972, 0.9226, 1.0, 0.9226, 1.0, 0.9154, 0.9972, 0.9156, 0.07715, 0.9226, 0.07754, 0.9226, 1.0, 0.8265, 0.06214, 0.8265, 0.07726, 0.8194, 0.07754, 0.8194, 0.06223, 0.9156, 0.07715, 0.9156, 0.06203, 0.9226, 0.06223, 0.9226, 0.07754, 0.8265, 0.05288, 0.8265, 0.06214, 0.8194, 0.06223, 0.8194, 0.04967, 0.9156, 0.06203, 0.9156, 0.05288, 0.9226, 0.04967, 0.9226, 0.06223, 0.9156, 0.05288, 0.8265, 0.05288, 0.8194, 0.04967, 0.9226, 0.04967, 0.5452, 0.5996, 0.6542, 0.7163, 0.9226, 1.0, 0.0, 0.0, 0.7949, 0.9652, 0.002428, 0.002954, 0.0, 0.0, 0.8194, 1.0, 0.002675, 0.003235, 0.00542, 0.006435, 0.002221, 0.002712, 0.001262, 0.001541, 0.002395, 0.002873, 0.002675, 0.003235, 0.001262, 0.001541, 0.001042, 0.001271, 0.002147, 0.002545, 0.002395, 0.002873, 0.001042, 0.001271, 0.0007963, 0.0009673, 0.0021, 0.002464, 0.002147, 0.002545, 0.0007963, 0.0009673, 0.0005532, 0.0006681, 0.005371, 0.006393, 0.0021, 0.002464, 0.0005532, 0.0006681, 0.002428, 0.002954, 0.00542, 0.006435, 0.6197, 0.6877, 0.5452, 0.5996, 0.002221, 0.002712, 0.8324, 0.9993, 0.7775, 0.9387, 0.7949, 0.9652, 0.8264, 0.9999, 0.8325, 1.0, 0.8324, 0.9993, 0.8264, 0.9999, 0.8262, 1.0, 0.8326, 0.9999, 0.8325, 1.0, 0.8262, 1.0, 0.8263, 1.0, 0.8327, 0.9948, 0.8326, 0.9999, 0.8263, 1.0, 0.8264, 0.9973, 0.833, 0.07702, 0.8327, 0.9948, 0.8264, 0.9973, 0.8265, 0.07726, 0.6323, 0.6997, 0.9077, 0.9993, 0.9152, 0.9999, 0.6542, 0.7163, 0.9077, 0.9993, 0.9089, 1.0, 0.9155, 1.0, 0.9152, 0.9999, 0.9089, 1.0, 0.9086, 0.9999, 0.9154, 1.0, 0.9155, 1.0, 0.9086, 0.9999, 0.9088, 0.9947, 0.9154, 0.9972, 0.9154, 1.0, 0.9088, 0.9947, 0.909, 0.07682, 0.9156, 0.07715, 0.9154, 0.9972, 0.833, 0.06207, 0.833, 0.07702, 0.8265, 0.07726, 0.8265, 0.06214, 0.909, 0.07682, 0.909, 0.06185, 0.9156, 0.06203, 0.9156, 0.07715, 0.833, 0.05583, 0.833, 0.06207, 0.8265, 0.06214, 0.8265, 0.05288, 0.909, 0.06185, 0.909, 0.05583, 0.9156, 0.05288, 0.9156, 0.06203, 0.909, 0.05583, 0.833, 0.05583, 0.8265, 0.05288, 0.9156, 0.05288, 0.6197, 0.6877, 0.6323, 0.6997, 0.6542, 0.7163, 0.5452, 0.5996, 0.7775, 0.9387, 0.005371, 0.006393, 0.002428, 0.002954, 0.7949, 0.9652, 0.005065, 0.006046, 0.009181, 0.01081, 0.00542, 0.006435, 0.002675, 0.003235, 0.004568, 0.005429, 0.005065, 0.006046, 0.002675, 0.003235, 0.002395, 0.002873, 0.004407, 0.005187, 0.004568, 0.005429, 0.002395, 0.002873, 0.002147, 0.002545, 0.004847, 0.005673, 0.004407, 0.005187, 0.002147, 0.002545, 0.0021, 0.002464, 0.008884, 0.01047, 0.004847, 0.005673, 0.0021, 0.002464, 0.005371, 0.006393, 0.009181, 0.01081, 0.6446, 0.7248, 0.6197, 0.6877, 0.00542, 0.006435, 0.8407, 0.9985, 0.7546, 0.9033, 0.7775, 0.9387, 0.8324, 0.9993, 0.8413, 0.9999, 0.8407, 0.9985, 0.8324, 0.9993, 0.8325, 1.0, 0.8414, 0.9999, 0.8413, 0.9999, 0.8325, 1.0, 0.8326, 0.9999, 0.8417, 0.9915, 0.8414, 0.9999, 0.8326, 0.9999, 0.8327, 0.9948, 0.842, 0.07676, 0.8417, 0.9915, 0.8327, 0.9948, 0.833, 0.07702, 0.6439, 0.7223, 0.8974, 0.9983, 0.9077, 0.9993, 0.6323, 0.6997, 0.8974, 0.9983, 0.8997, 0.9999, 0.9089, 1.0, 0.9077, 0.9993, 0.8997, 0.9999, 0.8993, 0.9999, 0.9086, 0.9999, 0.9089, 1.0, 0.8993, 0.9999, 0.8995, 0.9913, 0.9088, 0.9947, 0.9086, 0.9999, 0.8995, 0.9913, 0.8999, 0.07642, 0.909, 0.07682, 0.9088, 0.9947, 0.8421, 0.06201, 0.842, 0.07676, 0.833, 0.07702, 0.833, 0.06207, 0.8999, 0.07642, 0.9, 0.06164, 0.909, 0.06185, 0.909, 0.07682, 0.8421, 0.0599, 0.8421, 0.06201, 0.833, 0.06207, 0.833, 0.05583, 0.9, 0.06164, 0.9, 0.0599, 0.909, 0.05583, 0.909, 0.06185, 0.9, 0.0599, 0.8421, 0.0599, 0.833, 0.05583, 0.909, 0.05583, 0.6446, 0.7248, 0.6439, 0.7223, 0.6323, 0.6997, 0.6197, 0.6877, 0.7546, 0.9033, 0.008884, 0.01047, 0.005371, 0.006393, 0.7775, 0.9387, 0.005065, 0.006046, 0.004847, 0.005673, 0.008884, 0.01047, 0.009181, 0.01081, 0.6446, 0.7248, 0.009181, 0.01081, 0.008884, 0.01047, 0.7546, 0.9033, 0.8407, 0.9985, 0.6439, 0.7223, 0.6446, 0.7248, 0.7546, 0.9033, 0.8407, 0.9985, 0.8413, 0.9999, 0.8974, 0.9983, 0.6439, 0.7223, 0.8413, 0.9999, 0.8414, 0.9999, 0.8997, 0.9999, 0.8974, 0.9983, 0.8414, 0.9999, 0.8417, 0.9915, 0.8993, 0.9999, 0.8997, 0.9999, 0.8417, 0.9915, 0.842, 0.07676, 0.8995, 0.9913, 0.8993, 0.9999, 0.8995, 0.9913, 0.842, 0.07676, 0.8421, 0.06201, 0.8999, 0.07642, 0.8999, 0.07642, 0.8421, 0.06201, 0.8421, 0.0599, 0.9, 0.06164, 0.9, 0.06164, 0.8421, 0.0599, 0.9, 0.0599])
me_plane_002.use_remesh_fix_poles = True
me_plane_002.use_remesh_preserve_attributes = False
me_plane_002.use_mirror_vertex_groups = False
me_plane_002.update()
me_cube = bpy.data.meshes.new('Cube')
me_cube.from_pydata([(-1.002, -0.3794, -0.9095), (-1.002, -0.3794, 1.356), (-1.002, 0.3794, -0.9095), (-1.002, 0.3794, 1.356), (0.9385, -0.7826, -0.9095), (0.9385, -0.7826, 1.356), (0.9385, 0.7826, -0.9095), (0.9385, 0.7826, 1.356), (0.3625, 1.422, -0.9095), (0.3625, 1.422, 1.356), (0.3625, -1.422, -0.9095), (0.3625, -1.422, 1.356), (0.3625, 1.422, -0.9095), (0.3625, 1.422, 1.356), (0.3625, -1.422, -0.9095), (0.3625, -1.422, 1.356), (0.2301, 1.179, -0.9095), (-0.3119, 0.6851, -0.9095), (-0.01231, 0.8805, -0.9095), (-0.3119, -0.6851, 1.356), (0.2301, -1.179, 1.356), (-0.01231, -0.8805, 1.356), (-0.3119, 0.6851, 1.356), (0.2301, 1.179, 1.356), (-0.01231, 0.8805, 1.356), (0.2301, -1.179, -0.9095), (-0.3119, -0.6851, -0.9095), (-0.01231, -0.8805, -0.9095), (0.488, -1.123, 1.356), (0.8005, -0.8429, 1.356), (0.6211, -0.9422, 1.356), (0.8005, 0.8429, -0.9095), (0.488, 1.123, -0.9095), (0.6211, 0.9422, -0.9095), (0.8005, -0.8429, -0.9095), (0.488, -1.123, -0.9095), (0.6211, -0.9422, -0.9095), (0.488, 1.123, 1.356), (0.8005, 0.8429, 1.356), (0.6211, 0.9422, 1.356)], [(13, 15), (12, 14), (15, 14), (13, 12)], [(0, 1, 3, 2), (6, 7, 5, 4), (9, 23, 20, 11), (31, 38, 7, 6), (10, 11, 20, 25), (4, 5, 29, 34), (16, 23, 9, 8), (37, 9, 11, 28), (22, 3, 1, 19), (16, 8, 10, 25), (2, 3, 22, 17), (8, 9, 37, 32), (26, 19, 1, 0), (23, 16, 18, 24), (24, 18, 17, 22), (16, 25, 27, 18), (18, 27, 26, 17), (22, 19, 21, 24), (24, 21, 20, 23), (19, 26, 27, 21), (21, 27, 25, 20), (2, 17, 26, 0), (35, 28, 11, 10), (31, 6, 4, 34), (8, 32, 35, 10), (38, 31, 33, 39), (39, 33, 32, 37), (31, 34, 36, 33), (33, 36, 35, 32), (37, 28, 30, 39), (39, 30, 29, 38), (28, 35, 36, 30), (30, 36, 34, 29), (7, 38, 29, 5)])
_uv = me_cube.uv_layers.new(name='UVMap')
_uv.uv.foreach_set('vector', [0.375, 0.0, 0.625, 0.0, 0.625, 0.25, 0.375, 0.25, 0.375, 0.5, 0.625, 0.5, 0.625, 0.75, 0.375, 0.75, 0.7073, 0.5, 0.7685, 0.5, 0.7685, 0.75, 0.7073, 0.75, 0.375, 0.4922, 0.625, 0.4922, 0.625, 0.5, 0.375, 0.5, 0.375, 0.8323, 0.625, 0.8323, 0.625, 0.8935, 0.375, 0.8935, 0.375, 0.75, 0.625, 0.75, 0.625, 0.7578, 0.375, 0.7578, 0.375, 0.3565, 0.625, 0.3565, 0.625, 0.4177, 0.375, 0.4177, 0.6688, 0.5, 0.7073, 0.5, 0.7073, 0.75, 0.6688, 0.75, 0.8657, 0.5, 0.875, 0.5, 0.875, 0.75, 0.8657, 0.75, 0.2315, 0.5, 0.2927, 0.5, 0.2927, 0.75, 0.2315, 0.75, 0.375, 0.25, 0.625, 0.25, 0.625, 0.2593, 0.375, 0.2593, 0.375, 0.4177, 0.625, 0.4177, 0.625, 0.4562, 0.375, 0.4562, 0.375, 0.9907, 0.625, 0.9907, 0.625, 1.0, 0.375, 1.0, 0.625, 0.3565, 0.375, 0.3565, 0.375, 0.263, 0.625, 0.263, 0.625, 0.263, 0.375, 0.263, 0.375, 0.2593, 0.625, 0.2593, 0.2315, 0.5, 0.2315, 0.75, 0.138, 0.75, 0.138, 0.5, 0.138, 0.5, 0.138, 0.75, 0.1343, 0.75, 0.1343, 0.5, 0.8657, 0.5, 0.8657, 0.75, 0.862, 0.75, 0.862, 0.5, 0.862, 0.5, 0.862, 0.75, 0.7685, 0.75, 0.7685, 0.5, 0.625, 0.9907, 0.375, 0.9907, 0.375, 0.987, 0.625, 0.987, 0.625, 0.987, 0.375, 0.987, 0.375, 0.8935, 0.625, 0.8935, 0.125, 0.5, 0.1343, 0.5, 0.1343, 0.75, 0.125, 0.75, 0.375, 0.7938, 0.625, 0.7938, 0.625, 0.8323, 0.375, 0.8323, 0.3672, 0.5, 0.375, 0.5, 0.375, 0.75, 0.3672, 0.75, 0.2927, 0.5, 0.3312, 0.5, 0.3312, 0.75, 0.2927, 0.75, 0.625, 0.4922, 0.375, 0.4922, 0.375, 0.4869, 0.625, 0.4869, 0.625, 0.4869, 0.375, 0.4869, 0.375, 0.4562, 0.625, 0.4562, 0.3672, 0.5, 0.3672, 0.75, 0.3619, 0.75, 0.3619, 0.5, 0.3619, 0.5, 0.3619, 0.75, 0.3312, 0.75, 0.3312, 0.5, 0.6688, 0.5, 0.6688, 0.75, 0.6381, 0.75, 0.6381, 0.5, 0.6381, 0.5, 0.6381, 0.75, 0.6328, 0.75, 0.6328, 0.5, 0.625, 0.7938, 0.375, 0.7938, 0.375, 0.7631, 0.625, 0.7631, 0.625, 0.7631, 0.375, 0.7631, 0.375, 0.7578, 0.625, 0.7578, 0.625, 0.5, 0.6328, 0.5, 0.6328, 0.75, 0.625, 0.75])
me_cube.use_remesh_fix_poles = True
me_cube.use_remesh_preserve_attributes = False
me_cube.use_mirror_vertex_groups = False
me_cube.update()
me_cylinder = bpy.data.meshes.new('Cylinder')
me_cylinder.from_pydata([(-0.2458, 0.3953, -1.0), (-0.1351, 0.4454, -1.0), (-0.01521, 0.4652, -1.0), (0.1057, 0.4533, -1.0), (0.2194, 0.4105, -1.0), (0.3182, 0.3397, -1.0), (0.3953, 0.2458, -1.0), (0.4454, 0.1351, -1.0), (0.4652, 0.01521, -1.0), (0.4533, -0.1057, -1.0), (0.4105, -0.2194, -1.0), (0.3397, -0.3182, -1.0), (0.2458, -0.3953, -1.0), (0.1351, -0.4454, -1.0), (0.01521, -0.4652, -1.0), (-0.1057, -0.4533, -1.0), (-0.2194, -0.4105, -1.0), (-0.3182, -0.3397, -1.0), (-0.3953, -0.2458, -1.0), (-0.4454, -0.1351, -1.0), (-0.4652, -0.01521, -1.0), (-0.4533, 0.1057, -1.0), (-0.4105, 0.2194, -1.0), (-0.3397, 0.3182, -1.0), (-0.3417, 0.9398, -1.0), (-0.08683, 0.9962, -1.0), (0.174, 0.9848, -1.0), (0.4229, 0.9062, -1.0), (0.643, 0.7658, -1.0), (0.8193, 0.5733, -1.0), (0.9398, 0.3417, -1.0), (0.9962, 0.08683, -1.0), (0.9848, -0.174, -1.0), (0.9062, -0.4229, -1.0), (0.7658, -0.643, -1.0), (0.5733, -0.8193, -1.0), (0.3417, -0.9398, -1.0), (0.08683, -0.9962, -1.0), (-0.174, -0.9848, -1.0), (-0.4229, -0.9062, -1.0), (-0.643, -0.7658, -1.0), (-0.8193, -0.5733, -1.0), (-0.9398, -0.3417, -1.0), (-0.9962, -0.08683, -1.0), (-0.9848, 0.174, -1.0), (-0.9062, 0.4229, -1.0), (-0.7658, 0.643, -1.0), (-0.5733, 0.8193, -1.0), (-0.1318, 0.8917, -1.0), (-0.1612, 0.7779, -1.0), (-0.1705, 0.6661, -1.0), (-0.1616, 0.5577, -1.0), (-0.3004, 0.4969, -1.0), (-0.3371, 0.5992, -1.0), (-0.357, 0.7097, -1.0), (-0.3581, 0.8272, -1.0), (0.1035, 0.8954, -1.0), (0.04565, 0.7932, -1.0), (0.007665, 0.6875, -1.0), (-0.0117, 0.5805, -1.0), (0.3317, 0.8381, -1.0), (0.2494, 0.7543, -1.0), (0.1853, 0.6621, -1.0), (0.139, 0.5638, -1.0), (0.5373, 0.7237, -1.0), (0.4361, 0.6641, -1.0), (0.3504, 0.5916, -1.0), (0.2801, 0.5086, -1.0), (0.7063, 0.56, -1.0), (0.5931, 0.5286, -1.0), (0.4916, 0.4807, -1.0), (0.4022, 0.4188, -1.0), (0.8272, 0.3581, -1.0), (0.7097, 0.357, -1.0), (0.5992, 0.3371, -1.0), (0.4969, 0.3004, -1.0), (0.8917, 0.1318, -1.0), (0.7779, 0.1612, -1.0), (0.6661, 0.1705, -1.0), (0.5577, 0.1616, -1.0), (0.8954, -0.1035, -1.0), (0.7932, -0.04565, -1.0), (0.6875, -0.007665, -1.0), (0.5805, 0.0117, -1.0), (0.8381, -0.3317, -1.0), (0.7543, -0.2494, -1.0), (0.6621, -0.1853, -1.0), (0.5638, -0.139, -1.0), (0.7237, -0.5373, -1.0), (0.6641, -0.4361, -1.0), (0.5916, -0.3504, -1.0), (0.5086, -0.2801, -1.0), (0.56, -0.7063, -1.0), (0.5286, -0.5931, -1.0), (0.4807, -0.4916, -1.0), (0.4188, -0.4022, -1.0), (0.3581, -0.8272, -1.0), (0.357, -0.7097, -1.0), (0.3371, -0.5992, -1.0), (0.3004, -0.4969, -1.0), (0.1318, -0.8917, -1.0), (0.1612, -0.7779, -1.0), (0.1705, -0.6661, -1.0), (0.1616, -0.5577, -1.0), (-0.1035, -0.8954, -1.0), (-0.04565, -0.7932, -1.0), (-0.007665, -0.6875, -1.0), (0.0117, -0.5805, -1.0), (-0.3317, -0.8381, -1.0), (-0.2494, -0.7543, -1.0), (-0.1853, -0.6621, -1.0), (-0.139, -0.5638, -1.0), (-0.5373, -0.7237, -1.0), (-0.4361, -0.6641, -1.0), (-0.3504, -0.5916, -1.0), (-0.2801, -0.5086, -1.0), (-0.7063, -0.56, -1.0), (-0.5931, -0.5286, -1.0), (-0.4916, -0.4807, -1.0), (-0.4022, -0.4188, -1.0), (-0.8272, -0.3581, -1.0), (-0.7097, -0.357, -1.0), (-0.5992, -0.3371, -1.0), (-0.4969, -0.3004, -1.0), (-0.8917, -0.1318, -1.0), (-0.7779, -0.1612, -1.0), (-0.6661, -0.1705, -1.0), (-0.5577, -0.1616, -1.0), (-0.8954, 0.1035, -1.0), (-0.7932, 0.04565, -1.0), (-0.6875, 0.007665, -1.0), (-0.5805, -0.0117, -1.0), (-0.8381, 0.3317, -1.0), (-0.7543, 0.2494, -1.0), (-0.6621, 0.1853, -1.0), (-0.5638, 0.139, -1.0), (-0.7237, 0.5373, -1.0), (-0.6641, 0.4361, -1.0), (-0.5916, 0.3504, -1.0), (-0.5086, 0.2801, -1.0), (-0.56, 0.7063, -1.0), (-0.5286, 0.5931, -1.0), (-0.4807, 0.4916, -1.0), (-0.4188, 0.4022, -1.0), (-0.08683, 0.9962, 0.0), (0.174, 0.9848, 0.0), (0.4229, 0.9062, 0.0), (0.643, 0.7658, 0.0), (0.8193, 0.5733, 0.0), (0.9398, 0.3417, 0.0), (0.9962, 0.08683, 0.0), (0.9848, -0.174, 0.0), (0.9062, -0.4229, 0.0), (0.7658, -0.643, 0.0), (0.5733, -0.8193, 0.0), (0.3417, -0.9398, 0.0), (0.08683, -0.9962, 0.0), (-0.174, -0.9848, 0.0), (-0.4229, -0.9062, 0.0), (-0.643, -0.7658, 0.0), (-0.8193, -0.5733, 0.0), (-0.9398, -0.3417, 0.0), (-0.9962, -0.08683, 0.0), (-0.9848, 0.174, 0.0), (-0.9062, 0.4229, 0.0), (-0.7658, 0.643, 0.0), (-0.5733, 0.8193, 0.0), (-0.3417, 0.9398, 0.0), (-0.1351, 0.4454, 0.0), (-0.01521, 0.4652, 0.0), (0.1057, 0.4533, 0.0), (0.2194, 0.4105, 0.0), (0.3182, 0.3397, 0.0), (0.3953, 0.2458, 0.0), (0.4454, 0.1351, 0.0), (0.4652, 0.01521, 0.0), (0.4533, -0.1057, 0.0), (0.4105, -0.2194, 0.0), (0.3397, -0.3182, 0.0), (0.2458, -0.3953, 0.0), (0.1351, -0.4454, 0.0), (0.01521, -0.4652, 0.0), (-0.1057, -0.4533, 0.0), (-0.2194, -0.4105, 0.0), (-0.3182, -0.3397, 0.0), (-0.3953, -0.2458, 0.0), (-0.4454, -0.1351, 0.0), (-0.4652, -0.01521, 0.0), (-0.4533, 0.1057, 0.0), (-0.4105, 0.2194, 0.0), (-0.3397, 0.3182, 0.0), (-0.2458, 0.3953, 0.0), (-0.1616, 0.5577, 0.0), (-0.3581, 0.8272, 0.0), (-0.0117, 0.5805, 0.0), (0.139, 0.5638, 0.0), (0.2801, 0.5086, 0.0), (0.4022, 0.4188, 0.0), (0.4969, 0.3004, 0.0), (0.5577, 0.1616, 0.0), (0.5805, 0.0117, 0.0), (0.5638, -0.139, 0.0), (0.5086, -0.2801, 0.0), (0.4188, -0.4022, 0.0), (0.3004, -0.4969, 0.0), (0.1616, -0.5577, 0.0), (0.0117, -0.5805, 0.0), (-0.139, -0.5638, 0.0), (-0.2801, -0.5086, 0.0), (-0.4022, -0.4188, 0.0), (-0.4969, -0.3004, 0.0), (-0.5577, -0.1616, 0.0), (-0.5805, -0.0117, 0.0), (-0.5638, 0.139, 0.0), (-0.5086, 0.2801, 0.0), (-0.4188, 0.4022, 0.0), (-0.1318, 0.8917, 0.0), (-0.1612, 0.7779, 0.0), (-0.1705, 0.6661, 0.0), (-0.3004, 0.4969, 0.0), (-0.3371, 0.5992, 0.0), (-0.357, 0.7097, 0.0), (0.1035, 0.8954, 0.0), (0.04565, 0.7932, 0.0), (0.007665, 0.6875, 0.0), (0.3317, 0.8381, 0.0), (0.2494, 0.7543, 0.0), (0.1853, 0.6621, 0.0), (0.5373, 0.7237, 0.0), (0.4361, 0.6641, 0.0), (0.3504, 0.5916, 0.0), (0.7063, 0.56, 0.0), (0.5931, 0.5286, 0.0), (0.4916, 0.4807, 0.0), (0.8272, 0.3581, 0.0), (0.7097, 0.357, 0.0), (0.5992, 0.3371, 0.0), (0.8917, 0.1318, 0.0), (0.7779, 0.1612, 0.0), (0.6661, 0.1705, 0.0), (0.8954, -0.1035, 0.0), (0.7932, -0.04565, 0.0), (0.6875, -0.007665, 0.0), (0.8381, -0.3317, 0.0), (0.7543, -0.2494, 0.0), (0.6621, -0.1853, 0.0), (0.7237, -0.5373, 0.0), (0.6641, -0.4361, 0.0), (0.5916, -0.3504, 0.0), (0.56, -0.7063, 0.0), (0.5286, -0.5931, 0.0), (0.4807, -0.4916, 0.0), (0.3581, -0.8272, 0.0), (0.357, -0.7097, 0.0), (0.3371, -0.5992, 0.0), (0.1318, -0.8917, 0.0), (0.1612, -0.7779, 0.0), (0.1705, -0.6661, 0.0), (-0.1035, -0.8954, 0.0), (-0.04565, -0.7932, 0.0), (-0.007665, -0.6875, 0.0), (-0.3317, -0.8381, 0.0), (-0.2494, -0.7543, 0.0), (-0.1853, -0.6621, 0.0), (-0.5373, -0.7237, 0.0), (-0.4361, -0.6641, 0.0), (-0.3504, -0.5916, 0.0), (-0.7063, -0.56, 0.0), (-0.5931, -0.5286, 0.0), (-0.4916, -0.4807, 0.0), (-0.8272, -0.3581, 0.0), (-0.7097, -0.357, 0.0), (-0.5992, -0.3371, 0.0), (-0.8917, -0.1318, 0.0), (-0.7779, -0.1612, 0.0), (-0.6661, -0.1705, 0.0), (-0.8954, 0.1035, 0.0), (-0.7932, 0.04565, 0.0), (-0.6875, 0.007665, 0.0), (-0.8381, 0.3317, 0.0), (-0.7543, 0.2494, 0.0), (-0.6621, 0.1853, 0.0), (-0.7237, 0.5373, 0.0), (-0.6641, 0.4361, 0.0), (-0.5916, 0.3504, 0.0), (-0.56, 0.7063, 0.0), (-0.5286, 0.5931, 0.0), (-0.4807, 0.4916, 0.0), (-0.3656, 1.006, -1.101), (-0.09291, 1.066, -1.101), (-0.09211, 1.112, 0.0), (0.1862, 1.054, -1.101), (0.1987, 1.098, 0.0), (0.4525, 0.9696, -1.101), (0.476, 1.009, 0.0), (0.6881, 0.8194, -1.101), (0.7209, 0.8511, 0.0), (0.8767, 0.6134, -1.101), (0.9166, 0.6356, 0.0), (1.006, 0.3656, -1.101), (1.05, 0.3767, 0.0), (1.066, 0.09291, -1.101), (1.112, 0.09211, 0.0), (1.054, -0.1862, -1.101), (1.098, -0.1987, 0.0), (0.9696, -0.4525, -1.101), (1.009, -0.476, 0.0), (0.8194, -0.6881, -1.101), (0.8511, -0.7209, 0.0), (0.6134, -0.8767, -1.101), (0.6356, -0.9166, 0.0), (0.3656, -1.006, -1.101), (0.3767, -1.05, 0.0), (0.09291, -1.066, -1.101), (0.09211, -1.112, 0.0), (-0.1862, -1.054, -1.101), (-0.1987, -1.098, 0.0), (-0.4525, -0.9696, -1.101), (-0.476, -1.009, 0.0), (-0.6881, -0.8194, -1.101), (-0.7209, -0.8511, 0.0), (-0.8767, -0.6134, -1.101), (-0.9166, -0.6356, 0.0), (-1.006, -0.3656, -1.101), (-1.05, -0.3767, 0.0), (-1.066, -0.09291, -1.101), (-1.112, -0.09211, 0.0), (-1.054, 0.1862, -1.101), (-1.098, 0.1987, 0.0), (-0.9696, 0.4525, -1.101), (-1.009, 0.476, 0.0), (-0.8194, 0.6881, -1.101), (-0.8511, 0.7209, 0.0), (-0.6134, 0.8767, -1.101), (-0.6356, 0.9166, 0.0), (-0.3767, 1.05, 0.0)], [], [(0, 1, 2, 3, 4, 5, 6, 7, 8, 9, 10, 11, 12, 13, 14, 15, 16, 17, 18, 19, 20, 21, 22, 23), (47, 46, 331, 333), (40, 39, 317, 319), (33, 32, 303, 305), (26, 25, 289, 291), (46, 45, 329, 331), (39, 38, 315, 317), (32, 31, 301, 303), (25, 24, 288, 289), (45, 44, 327, 329), (38, 37, 313, 315), (31, 30, 299, 301), (44, 43, 325, 327), (37, 36, 311, 313), (30, 29, 297, 299), (43, 42, 323, 325), (36, 35, 309, 311), (29, 28, 295, 297), (42, 41, 321, 323), (35, 34, 307, 309), (28, 27, 293, 295), (24, 47, 333, 288), (41, 40, 319, 321), (34, 33, 305, 307), (27, 26, 291, 293), (48, 55, 24, 25), (72, 73, 235, 234), (60, 56, 26, 27), (45, 46, 165, 164), (68, 64, 28, 29), (124, 43, 162, 273), (76, 72, 30, 31), (22, 21, 188, 189), (84, 80, 32, 33), (30, 72, 234, 149), (92, 88, 34, 35), (122, 123, 210, 272), (100, 96, 36, 37), (71, 70, 233, 197), (108, 104, 38, 39), (121, 122, 272, 271), (116, 112, 40, 41), (20, 19, 186, 187), (124, 120, 42, 43), (70, 69, 232, 233), (132, 128, 44, 45), (120, 121, 271, 270), (140, 136, 46, 47), (69, 68, 231, 232), (43, 44, 163, 162), (42, 120, 270, 161), (18, 17, 184, 185), (68, 29, 148, 231), (23, 22, 139, 143), (143, 139, 138, 142), (142, 138, 137, 141), (141, 137, 136, 140), (119, 118, 269, 209), (66, 67, 196, 230), (118, 117, 268, 269), (16, 15, 182, 183), (21, 20, 131, 135), (135, 131, 130, 134), (134, 130, 129, 133), (133, 129, 128, 132), (65, 66, 230, 229), (117, 116, 267, 268), (64, 65, 229, 228), (41, 42, 161, 160), (19, 18, 123, 127), (127, 123, 122, 126), (126, 122, 121, 125), (125, 121, 120, 124), (116, 41, 160, 267), (14, 13, 180, 181), (28, 64, 228, 147), (114, 115, 208, 266), (17, 16, 115, 119), (119, 115, 114, 118), (118, 114, 113, 117), (117, 113, 112, 116), (63, 62, 227, 195), (113, 114, 266, 265), (12, 11, 178, 179), (62, 61, 226, 227), (15, 14, 107, 111), (111, 107, 106, 110), (110, 106, 105, 109), (109, 105, 104, 108), (112, 113, 265, 264), (61, 60, 225, 226), (39, 40, 159, 158), (40, 112, 264, 159), (13, 12, 99, 103), (103, 99, 98, 102), (102, 98, 97, 101), (101, 97, 96, 100), (10, 9, 176, 177), (60, 27, 146, 225), (111, 110, 263, 207), (58, 59, 194, 224), (11, 10, 91, 95), (95, 91, 90, 94), (94, 90, 89, 93), (93, 89, 88, 92), (110, 109, 262, 263), (8, 7, 174, 175), (57, 58, 224, 223), (109, 108, 261, 262), (9, 8, 83, 87), (87, 83, 82, 86), (86, 82, 81, 85), (85, 81, 80, 84), (56, 57, 223, 222), (37, 38, 157, 156), (108, 39, 158, 261), (6, 5, 172, 173), (7, 6, 75, 79), (79, 75, 74, 78), (78, 74, 73, 77), (77, 73, 72, 76), (26, 56, 222, 145), (106, 107, 206, 260), (55, 54, 221, 193), (105, 106, 260, 259), (5, 4, 67, 71), (71, 67, 66, 70), (70, 66, 65, 69), (69, 65, 64, 68), (4, 3, 170, 171), (54, 53, 220, 221), (104, 105, 259, 258), (53, 52, 219, 220), (3, 2, 59, 63), (63, 59, 58, 62), (62, 58, 57, 61), (61, 57, 56, 60), (35, 36, 155, 154), (38, 104, 258, 157), (2, 1, 168, 169), (52, 0, 191, 219), (1, 0, 52, 51), (51, 52, 53, 50), (50, 53, 54, 49), (49, 54, 55, 48), (125, 124, 273, 274), (73, 74, 236, 235), (0, 23, 190, 191), (126, 125, 274, 275), (74, 75, 198, 236), (1, 51, 192, 168), (127, 126, 275, 211), (76, 31, 150, 237), (24, 55, 193, 167), (44, 128, 276, 163), (47, 24, 167, 166), (77, 76, 237, 238), (59, 2, 169, 194), (128, 129, 277, 276), (78, 77, 238, 239), (3, 63, 195, 170), (129, 130, 278, 277), (79, 78, 239, 199), (67, 4, 171, 196), (130, 131, 212, 278), (32, 80, 240, 151), (5, 71, 197, 172), (132, 45, 164, 279), (80, 81, 241, 240), (75, 6, 173, 198), (133, 132, 279, 280), (81, 82, 242, 241), (7, 79, 199, 174), (134, 133, 280, 281), (82, 83, 200, 242), (83, 8, 175, 200), (135, 134, 281, 213), (84, 33, 152, 243), (25, 26, 145, 144), (9, 87, 201, 176), (46, 136, 282, 165), (85, 84, 243, 244), (91, 10, 177, 202), (136, 137, 283, 282), (86, 85, 244, 245), (11, 95, 203, 178), (137, 138, 284, 283), (87, 86, 245, 201), (99, 12, 179, 204), (138, 139, 214, 284), (34, 88, 246, 153), (27, 28, 147, 146), (13, 103, 205, 180), (140, 47, 166, 285), (88, 89, 247, 246), (107, 14, 181, 206), (141, 140, 285, 286), (89, 90, 248, 247), (15, 111, 207, 182), (142, 141, 286, 287), (90, 91, 202, 248), (115, 16, 183, 208), (143, 142, 287, 215), (92, 35, 154, 249), (29, 30, 149, 148), (17, 119, 209, 184), (93, 92, 249, 250), (123, 18, 185, 210), (94, 93, 250, 251), (19, 127, 211, 186), (95, 94, 251, 203), (131, 20, 187, 212), (36, 96, 252, 155), (31, 32, 151, 150), (21, 135, 213, 188), (96, 97, 253, 252), (139, 22, 189, 214), (97, 98, 254, 253), (23, 143, 215, 190), (98, 99, 204, 254), (48, 25, 144, 216), (100, 37, 156, 255), (33, 34, 153, 152), (49, 48, 216, 217), (101, 100, 255, 256), (50, 49, 217, 218), (102, 101, 256, 257), (51, 50, 218, 192), (103, 102, 257, 205), (333, 334, 335, 288), (331, 332, 334, 333), (329, 330, 332, 331), (327, 328, 330, 329), (325, 326, 328, 327), (323, 324, 326, 325), (321, 322, 324, 323), (319, 320, 322, 321), (317, 318, 320, 319), (315, 316, 318, 317), (313, 314, 316, 315), (311, 312, 314, 313), (309, 310, 312, 311), (307, 308, 310, 309), (305, 306, 308, 307), (303, 304, 306, 305), (301, 302, 304, 303), (299, 300, 302, 301), (297, 298, 300, 299), (295, 296, 298, 297), (293, 294, 296, 295), (291, 292, 294, 293), (289, 290, 292, 291), (288, 335, 290, 289)])
_uv = me_cylinder.uv_layers.new(name='UVMap')
_uv.uv.foreach_set('vector', [0.75, 0.3571, 0.7777, 0.3535, 0.8036, 0.3428, 0.8258, 0.3258, 0.8428, 0.3036, 0.8535, 0.2777, 0.8571, 0.25, 0.8535, 0.2223, 0.8428, 0.1964, 0.8258, 0.1742, 0.8036, 0.1572, 0.7777, 0.1465, 0.75, 0.1429, 0.7223, 0.1465, 0.6964, 0.1572, 0.6742, 0.1742, 0.6572, 0.1964, 0.6465, 0.2223, 0.6429, 0.25, 0.6465, 0.2777, 0.6572, 0.3036, 0.6742, 0.3258, 0.6964, 0.3428, 0.7223, 0.3535, 0.6879, 0.4818, 0.63, 0.4578, 0.63, 0.4578, 0.6879, 0.4818, 0.3333, 0.5, 0.375, 0.5, 0.375, 0.5, 0.3333, 0.5, 0.9197, 0.08029, 0.9578, 0.13, 0.9578, 0.13, 0.9197, 0.08029, 0.9167, 0.5, 0.9583, 0.5, 0.9583, 0.5, 0.9167, 0.5, 0.08333, 0.5, 0.125, 0.5, 0.125, 0.5, 0.08333, 0.5, 0.5803, 0.08029, 0.63, 0.04215, 0.63, 0.04215, 0.5803, 0.08029, 0.6667, 0.5, 0.7083, 0.5, 0.7083, 0.5, 0.6667, 0.5, 0.8121, 0.4818, 0.75, 0.49, 0.75, 0.49, 0.8121, 0.4818, 0.5803, 0.4197, 0.5422, 0.37, 0.5422, 0.37, 0.5803, 0.4197, 0.4167, 0.5, 0.4583, 0.5, 0.4583, 0.5, 0.4167, 0.5, 0.9818, 0.1879, 0.99, 0.25, 0.99, 0.25, 0.9818, 0.1879, 0.1667, 0.5, 0.2083, 0.5, 0.2083, 0.5, 0.1667, 0.5, 0.6879, 0.01818, 0.75, 0.01, 0.75, 0.01, 0.6879, 0.01818, 0.75, 0.5, 0.7917, 0.5, 0.7917, 0.5, 0.75, 0.5, 0.5182, 0.3121, 0.51, 0.25, 0.51, 0.25, 0.5182, 0.3121, 0.5, 0.5, 0.5417, 0.5, 0.5417, 0.5, 0.5, 0.5, 0.9818, 0.3121, 0.9578, 0.37, 0.9578, 0.37, 0.9818, 0.3121, 0.25, 0.5, 0.2917, 0.5, 0.2917, 0.5, 0.25, 0.5, 0.8121, 0.01818, 0.87, 0.04215, 0.87, 0.04215, 0.8121, 0.01818, 0.8333, 0.5, 0.875, 0.5, 0.875, 0.5, 0.8333, 0.5, -1.863e-07, 0.5, 0.04167, 0.5, 0.04167, 0.5, -1.863e-07, 0.5, 0.5182, 0.1879, 0.5422, 0.13, 0.5422, 0.13, 0.5182, 0.1879, 0.5833, 0.5, 0.625, 0.5, 0.625, 0.5, 0.5833, 0.5, 0.9197, 0.4197, 0.87, 0.4578, 0.87, 0.4578, 0.9197, 0.4197, 0.8058, 0.4581, 0.75, 0.4655, 0.75, 0.49, 0.8121, 0.4818, 0.9655, 0.25, 0.9389, 0.25, 0.9389, 0.25, 0.9655, 0.25, 0.9024, 0.4024, 0.8577, 0.4366, 0.87, 0.4578, 0.9197, 0.4197, 0.125, 0.5, 0.08333, 0.5, 0.08333, 0.5, 0.125, 0.5, 0.9581, 0.3058, 0.9366, 0.3577, 0.9578, 0.37, 0.9818, 0.3121, 0.5419, 0.3058, 0.5182, 0.3121, 0.5182, 0.3121, 0.5419, 0.3058, 0.9581, 0.1942, 0.9655, 0.25, 0.99, 0.25, 0.9818, 0.1879, 0.6964, 0.3428, 0.6742, 0.3258, 0.6742, 0.3258, 0.6964, 0.3428, 0.9024, 0.09763, 0.9366, 0.1423, 0.9578, 0.13, 0.9197, 0.08029, 0.99, 0.25, 0.9655, 0.25, 0.9655, 0.25, 0.99, 0.25, 0.8058, 0.04186, 0.8577, 0.06338, 0.87, 0.04215, 0.8121, 0.01818, 0.5877, 0.25, 0.6142, 0.25, 0.6142, 0.25, 0.5877, 0.25, 0.6942, 0.04186, 0.75, 0.03451, 0.75, 0.01, 0.6879, 0.01818, 0.8811, 0.2851, 0.9068, 0.292, 0.9068, 0.292, 0.8811, 0.2851, 0.5976, 0.09763, 0.6423, 0.06338, 0.63, 0.04215, 0.5803, 0.08029, 0.5611, 0.25, 0.5877, 0.25, 0.5877, 0.25, 0.5611, 0.25, 0.5419, 0.1942, 0.5634, 0.1423, 0.5422, 0.13, 0.5182, 0.1879, 0.6572, 0.3036, 0.6465, 0.2777, 0.6465, 0.2777, 0.6572, 0.3036, 0.5419, 0.3058, 0.5345, 0.25, 0.51, 0.25, 0.5182, 0.3121, 0.9068, 0.292, 0.9325, 0.2989, 0.9325, 0.2989, 0.9068, 0.292, 0.5976, 0.4024, 0.5634, 0.3577, 0.5422, 0.37, 0.5803, 0.4197, 0.5345, 0.25, 0.5611, 0.25, 0.5611, 0.25, 0.5345, 0.25, 0.6942, 0.4581, 0.6423, 0.4366, 0.63, 0.4578, 0.6879, 0.4818, 0.9325, 0.2989, 0.9581, 0.3058, 0.9581, 0.3058, 0.9325, 0.2989, 0.2083, 0.5, 0.1667, 0.5, 0.1667, 0.5, 0.2083, 0.5, 0.51, 0.25, 0.5345, 0.25, 0.5345, 0.25, 0.51, 0.25, 0.6429, 0.25, 0.6465, 0.2223, 0.6465, 0.2223, 0.6429, 0.25, 0.9581, 0.3058, 0.9818, 0.3121, 0.9818, 0.3121, 0.9581, 0.3058, 0.7223, 0.3535, 0.6964, 0.3428, 0.6821, 0.3676, 0.7149, 0.3811, 0.7149, 0.3811, 0.6821, 0.3676, 0.6688, 0.3906, 0.708, 0.4068, 0.708, 0.4068, 0.6688, 0.3906, 0.6555, 0.4136, 0.7011, 0.4325, 0.7011, 0.4325, 0.6555, 0.4136, 0.6423, 0.4366, 0.6942, 0.4581, 0.6189, 0.2149, 0.5932, 0.208, 0.5932, 0.208, 0.6189, 0.2149, 0.8906, 0.3312, 0.8676, 0.3179, 0.8676, 0.3179, 0.8906, 0.3312, 0.5932, 0.208, 0.5675, 0.2011, 0.5675, 0.2011, 0.5932, 0.208, 0.6572, 0.1964, 0.6742, 0.1742, 0.6742, 0.1742, 0.6572, 0.1964, 0.6742, 0.3258, 0.6572, 0.3036, 0.6324, 0.3179, 0.654, 0.346, 0.654, 0.346, 0.6324, 0.3179, 0.6094, 0.3312, 0.6352, 0.3648, 0.6352, 0.3648, 0.6094, 0.3312, 0.5864, 0.3445, 0.6164, 0.3836, 0.6164, 0.3836, 0.5864, 0.3445, 0.5634, 0.3577, 0.5976, 0.4024, 0.9136, 0.3445, 0.8906, 0.3312, 0.8906, 0.3312, 0.9136, 0.3445, 0.5675, 0.2011, 0.5419, 0.1942, 0.5419, 0.1942, 0.5675, 0.2011, 0.9366, 0.3577, 0.9136, 0.3445, 0.9136, 0.3445, 0.9366, 0.3577, 0.2917, 0.5, 0.25, 0.5, 0.25, 0.5, 0.2917, 0.5, 0.6465, 0.2777, 0.6429, 0.25, 0.6142, 0.25, 0.6189, 0.2851, 0.6189, 0.2851, 0.6142, 0.25, 0.5877, 0.25, 0.5932, 0.292, 0.5932, 0.292, 0.5877, 0.25, 0.5611, 0.25, 0.5675, 0.2989, 0.5675, 0.2989, 0.5611, 0.25, 0.5345, 0.25, 0.5419, 0.3058, 0.5419, 0.1942, 0.5182, 0.1879, 0.5182, 0.1879, 0.5419, 0.1942, 0.6964, 0.1572, 0.7223, 0.1465, 0.7223, 0.1465, 0.6964, 0.1572, 0.9578, 0.37, 0.9366, 0.3577, 0.9366, 0.3577, 0.9578, 0.37, 0.6094, 0.1688, 0.6324, 0.1821, 0.6324, 0.1821, 0.6094, 0.1688, 0.6465, 0.2223, 0.6572, 0.1964, 0.6324, 0.1821, 0.6189, 0.2149, 0.6189, 0.2149, 0.6324, 0.1821, 0.6094, 0.1688, 0.5932, 0.208, 0.5932, 0.208, 0.6094, 0.1688, 0.5864, 0.1555, 0.5675, 0.2011, 0.5675, 0.2011, 0.5864, 0.1555, 0.5634, 0.1423, 0.5419, 0.1942, 0.846, 0.346, 0.8648, 0.3648, 0.8648, 0.3648, 0.846, 0.346, 0.5864, 0.1555, 0.6094, 0.1688, 0.6094, 0.1688, 0.5864, 0.1555, 0.75, 0.1429, 0.7777, 0.1465, 0.7777, 0.1465, 0.75, 0.1429, 0.8648, 0.3648, 0.8836, 0.3836, 0.8836, 0.3836, 0.8648, 0.3648, 0.6742, 0.1742, 0.6964, 0.1572, 0.6821, 0.1324, 0.654, 0.154, 0.654, 0.154, 0.6821, 0.1324, 0.6688, 0.1094, 0.6352, 0.1352, 0.6352, 0.1352, 0.6688, 0.1094, 0.6555, 0.0864, 0.6164, 0.1164, 0.6164, 0.1164, 0.6555, 0.0864, 0.6423, 0.06338, 0.5976, 0.09763, 0.5634, 0.1423, 0.5864, 0.1555, 0.5864, 0.1555, 0.5634, 0.1423, 0.8836, 0.3836, 0.9024, 0.4024, 0.9024, 0.4024, 0.8836, 0.3836, 0.375, 0.5, 0.3333, 0.5, 0.3333, 0.5, 0.375, 0.5, 0.5422, 0.13, 0.5634, 0.1423, 0.5634, 0.1423, 0.5422, 0.13, 0.7223, 0.1465, 0.75, 0.1429, 0.75, 0.1142, 0.7149, 0.1189, 0.7149, 0.1189, 0.75, 0.1142, 0.75, 0.08766, 0.708, 0.09319, 0.708, 0.09319, 0.75, 0.08766, 0.75, 0.06109, 0.7011, 0.06752, 0.7011, 0.06752, 0.75, 0.06109, 0.75, 0.03451, 0.6942, 0.04186, 0.8036, 0.1572, 0.8258, 0.1742, 0.8258, 0.1742, 0.8036, 0.1572, 0.9024, 0.4024, 0.9197, 0.4197, 0.9197, 0.4197, 0.9024, 0.4024, 0.654, 0.154, 0.6352, 0.1352, 0.6352, 0.1352, 0.654, 0.154, 0.8312, 0.3906, 0.8179, 0.3676, 0.8179, 0.3676, 0.8312, 0.3906, 0.7777, 0.1465, 0.8036, 0.1572, 0.8179, 0.1324, 0.7851, 0.1189, 0.7851, 0.1189, 0.8179, 0.1324, 0.8312, 0.1094, 0.792, 0.09319, 0.792, 0.09319, 0.8312, 0.1094, 0.8445, 0.0864, 0.7989, 0.06752, 0.7989, 0.06752, 0.8445, 0.0864, 0.8577, 0.06338, 0.8058, 0.04186, 0.6352, 0.1352, 0.6164, 0.1164, 0.6164, 0.1164, 0.6352, 0.1352, 0.8428, 0.1964, 0.8535, 0.2223, 0.8535, 0.2223, 0.8428, 0.1964, 0.8445, 0.4136, 0.8312, 0.3906, 0.8312, 0.3906, 0.8445, 0.4136, 0.6164, 0.1164, 0.5976, 0.09763, 0.5976, 0.09763, 0.6164, 0.1164, 0.8258, 0.1742, 0.8428, 0.1964, 0.8676, 0.1821, 0.846, 0.154, 0.846, 0.154, 0.8676, 0.1821, 0.8906, 0.1688, 0.8648, 0.1352, 0.8648, 0.1352, 0.8906, 0.1688, 0.9136, 0.1555, 0.8836, 0.1164, 0.8836, 0.1164, 0.9136, 0.1555, 0.9366, 0.1423, 0.9024, 0.09763, 0.8577, 0.4366, 0.8445, 0.4136, 0.8445, 0.4136, 0.8577, 0.4366, 0.4583, 0.5, 0.4167, 0.5, 0.4167, 0.5, 0.4583, 0.5, 0.5976, 0.09763, 0.5803, 0.08029, 0.5803, 0.08029, 0.5976, 0.09763, 0.8571, 0.25, 0.8535, 0.2777, 0.8535, 0.2777, 0.8571, 0.25, 0.8535, 0.2223, 0.8571, 0.25, 0.8858, 0.25, 0.8811, 0.2149, 0.8811, 0.2149, 0.8858, 0.25, 0.9123, 0.25, 0.9068, 0.208, 0.9068, 0.208, 0.9123, 0.25, 0.9389, 0.25, 0.9325, 0.2011, 0.9325, 0.2011, 0.9389, 0.25, 0.9655, 0.25, 0.9581, 0.1942, 0.87, 0.4578, 0.8577, 0.4366, 0.8577, 0.4366, 0.87, 0.4578, 0.6688, 0.1094, 0.6821, 0.1324, 0.6821, 0.1324, 0.6688, 0.1094, 0.75, 0.4655, 0.75, 0.4389, 0.75, 0.4389, 0.75, 0.4655, 0.6555, 0.0864, 0.6688, 0.1094, 0.6688, 0.1094, 0.6555, 0.0864, 0.8535, 0.2777, 0.8428, 0.3036, 0.8676, 0.3179, 0.8811, 0.2851, 0.8811, 0.2851, 0.8676, 0.3179, 0.8906, 0.3312, 0.9068, 0.292, 0.9068, 0.292, 0.8906, 0.3312, 0.9136, 0.3445, 0.9325, 0.2989, 0.9325, 0.2989, 0.9136, 0.3445, 0.9366, 0.3577, 0.9581, 0.3058, 0.8428, 0.3036, 0.8258, 0.3258, 0.8258, 0.3258, 0.8428, 0.3036, 0.75, 0.4389, 0.75, 0.4123, 0.75, 0.4123, 0.75, 0.4389, 0.6423, 0.06338, 0.6555, 0.0864, 0.6555, 0.0864, 0.6423, 0.06338, 0.75, 0.4123, 0.75, 0.3858, 0.75, 0.3858, 0.75, 0.4123, 0.8258, 0.3258, 0.8036, 0.3428, 0.8179, 0.3676, 0.846, 0.346, 0.846, 0.346, 0.8179, 0.3676, 0.8312, 0.3906, 0.8648, 0.3648, 0.8648, 0.3648, 0.8312, 0.3906, 0.8445, 0.4136, 0.8836, 0.3836, 0.8836, 0.3836, 0.8445, 0.4136, 0.8577, 0.4366, 0.9024, 0.4024, 0.5417, 0.5, 0.5, 0.5, 0.5, 0.5, 0.5417, 0.5, 0.63, 0.04215, 0.6423, 0.06338, 0.6423, 0.06338, 0.63, 0.04215, 0.8036, 0.3428, 0.7777, 0.3535, 0.7777, 0.3535, 0.8036, 0.3428, 0.75, 0.3858, 0.75, 0.3571, 0.75, 0.3571, 0.75, 0.3858, 0.7777, 0.3535, 0.75, 0.3571, 0.75, 0.3858, 0.7851, 0.3811, 0.7851, 0.3811, 0.75, 0.3858, 0.75, 0.4123, 0.792, 0.4068, 0.792, 0.4068, 0.75, 0.4123, 0.75, 0.4389, 0.7989, 0.4325, 0.7989, 0.4325, 0.75, 0.4389, 0.75, 0.4655, 0.8058, 0.4581, 0.5675, 0.2989, 0.5419, 0.3058, 0.5419, 0.3058, 0.5675, 0.2989, 0.9389, 0.25, 0.9123, 0.25, 0.9123, 0.25, 0.9389, 0.25, 0.75, 0.3571, 0.7223, 0.3535, 0.7223, 0.3535, 0.75, 0.3571, 0.5932, 0.292, 0.5675, 0.2989, 0.5675, 0.2989, 0.5932, 0.292, 0.9123, 0.25, 0.8858, 0.25, 0.8858, 0.25, 0.9123, 0.25, 0.7777, 0.3535, 0.7851, 0.3811, 0.7851, 0.3811, 0.7777, 0.3535, 0.6189, 0.2851, 0.5932, 0.292, 0.5932, 0.292, 0.6189, 0.2851, 0.9581, 0.1942, 0.9818, 0.1879, 0.9818, 0.1879, 0.9581, 0.1942, 0.75, 0.49, 0.75, 0.4655, 0.75, 0.4655, 0.75, 0.49, 0.5422, 0.37, 0.5634, 0.3577, 0.5634, 0.3577, 0.5422, 0.37, 0.04167, 0.5, -1.863e-07, 0.5, -1.863e-07, 0.5, 0.04167, 0.5, 0.9325, 0.2011, 0.9581, 0.1942, 0.9581, 0.1942, 0.9325, 0.2011, 0.8179, 0.3676, 0.8036, 0.3428, 0.8036, 0.3428, 0.8179, 0.3676, 0.5634, 0.3577, 0.5864, 0.3445, 0.5864, 0.3445, 0.5634, 0.3577, 0.9068, 0.208, 0.9325, 0.2011, 0.9325, 0.2011, 0.9068, 0.208, 0.8258, 0.3258, 0.846, 0.346, 0.846, 0.346, 0.8258, 0.3258, 0.5864, 0.3445, 0.6094, 0.3312, 0.6094, 0.3312, 0.5864, 0.3445, 0.8811, 0.2149, 0.9068, 0.208, 0.9068, 0.208, 0.8811, 0.2149, 0.8676, 0.3179, 0.8428, 0.3036, 0.8428, 0.3036, 0.8676, 0.3179, 0.6094, 0.3312, 0.6324, 0.3179, 0.6324, 0.3179, 0.6094, 0.3312, 0.9578, 0.13, 0.9366, 0.1423, 0.9366, 0.1423, 0.9578, 0.13, 0.8535, 0.2777, 0.8811, 0.2851, 0.8811, 0.2851, 0.8535, 0.2777, 0.5976, 0.4024, 0.5803, 0.4197, 0.5803, 0.4197, 0.5976, 0.4024, 0.9366, 0.1423, 0.9136, 0.1555, 0.9136, 0.1555, 0.9366, 0.1423, 0.8858, 0.25, 0.8571, 0.25, 0.8571, 0.25, 0.8858, 0.25, 0.6164, 0.3836, 0.5976, 0.4024, 0.5976, 0.4024, 0.6164, 0.3836, 0.9136, 0.1555, 0.8906, 0.1688, 0.8906, 0.1688, 0.9136, 0.1555, 0.8535, 0.2223, 0.8811, 0.2149, 0.8811, 0.2149, 0.8535, 0.2223, 0.6352, 0.3648, 0.6164, 0.3836, 0.6164, 0.3836, 0.6352, 0.3648, 0.8906, 0.1688, 0.8676, 0.1821, 0.8676, 0.1821, 0.8906, 0.1688, 0.8676, 0.1821, 0.8428, 0.1964, 0.8428, 0.1964, 0.8676, 0.1821, 0.654, 0.346, 0.6352, 0.3648, 0.6352, 0.3648, 0.654, 0.346, 0.9024, 0.09763, 0.9197, 0.08029, 0.9197, 0.08029, 0.9024, 0.09763, 0.9583, 0.5, 0.9167, 0.5, 0.9167, 0.5, 0.9583, 0.5, 0.8258, 0.1742, 0.846, 0.154, 0.846, 0.154, 0.8258, 0.1742, 0.63, 0.4578, 0.6423, 0.4366, 0.6423, 0.4366, 0.63, 0.4578, 0.8836, 0.1164, 0.9024, 0.09763, 0.9024, 0.09763, 0.8836, 0.1164, 0.8179, 0.1324, 0.8036, 0.1572, 0.8036, 0.1572, 0.8179, 0.1324, 0.6423, 0.4366, 0.6555, 0.4136, 0.6555, 0.4136, 0.6423, 0.4366, 0.8648, 0.1352, 0.8836, 0.1164, 0.8836, 0.1164, 0.8648, 0.1352, 0.7777, 0.1465, 0.7851, 0.1189, 0.7851, 0.1189, 0.7777, 0.1465, 0.6555, 0.4136, 0.6688, 0.3906, 0.6688, 0.3906, 0.6555, 0.4136, 0.846, 0.154, 0.8648, 0.1352, 0.8648, 0.1352, 0.846, 0.154, 0.75, 0.1142, 0.75, 0.1429, 0.75, 0.1429, 0.75, 0.1142, 0.6688, 0.3906, 0.6821, 0.3676, 0.6821, 0.3676, 0.6688, 0.3906, 0.87, 0.04215, 0.8577, 0.06338, 0.8577, 0.06338, 0.87, 0.04215, 0.875, 0.5, 0.8333, 0.5, 0.8333, 0.5, 0.875, 0.5, 0.7223, 0.1465, 0.7149, 0.1189, 0.7149, 0.1189, 0.7223, 0.1465, 0.6942, 0.4581, 0.6879, 0.4818, 0.6879, 0.4818, 0.6942, 0.4581, 0.8577, 0.06338, 0.8445, 0.0864, 0.8445, 0.0864, 0.8577, 0.06338, 0.6821, 0.1324, 0.6964, 0.1572, 0.6964, 0.1572, 0.6821, 0.1324, 0.7011, 0.4325, 0.6942, 0.4581, 0.6942, 0.4581, 0.7011, 0.4325, 0.8445, 0.0864, 0.8312, 0.1094, 0.8312, 0.1094, 0.8445, 0.0864, 0.6742, 0.1742, 0.654, 0.154, 0.654, 0.154, 0.6742, 0.1742, 0.708, 0.4068, 0.7011, 0.4325, 0.7011, 0.4325, 0.708, 0.4068, 0.8312, 0.1094, 0.8179, 0.1324, 0.8179, 0.1324, 0.8312, 0.1094, 0.6324, 0.1821, 0.6572, 0.1964, 0.6572, 0.1964, 0.6324, 0.1821, 0.7149, 0.3811, 0.708, 0.4068, 0.708, 0.4068, 0.7149, 0.3811, 0.8058, 0.04186, 0.8121, 0.01818, 0.8121, 0.01818, 0.8058, 0.04186, 0.7917, 0.5, 0.75, 0.5, 0.75, 0.5, 0.7917, 0.5, 0.6465, 0.2223, 0.6189, 0.2149, 0.6189, 0.2149, 0.6465, 0.2223, 0.7989, 0.06752, 0.8058, 0.04186, 0.8058, 0.04186, 0.7989, 0.06752, 0.6142, 0.25, 0.6429, 0.25, 0.6429, 0.25, 0.6142, 0.25, 0.792, 0.09319, 0.7989, 0.06752, 0.7989, 0.06752, 0.792, 0.09319, 0.6465, 0.2777, 0.6189, 0.2851, 0.6189, 0.2851, 0.6465, 0.2777, 0.7851, 0.1189, 0.792, 0.09319, 0.792, 0.09319, 0.7851, 0.1189, 0.6324, 0.3179, 0.6572, 0.3036, 0.6572, 0.3036, 0.6324, 0.3179, 0.75, 0.01, 0.75, 0.03451, 0.75, 0.03451, 0.75, 0.01, 0.7083, 0.5, 0.6667, 0.5, 0.6667, 0.5, 0.7083, 0.5, 0.6742, 0.3258, 0.654, 0.346, 0.654, 0.346, 0.6742, 0.3258, 0.75, 0.03451, 0.75, 0.06109, 0.75, 0.06109, 0.75, 0.03451, 0.6821, 0.3676, 0.6964, 0.3428, 0.6964, 0.3428, 0.6821, 0.3676, 0.75, 0.06109, 0.75, 0.08766, 0.75, 0.08766, 0.75, 0.06109, 0.7223, 0.3535, 0.7149, 0.3811, 0.7149, 0.3811, 0.7223, 0.3535, 0.75, 0.08766, 0.75, 0.1142, 0.75, 0.1142, 0.75, 0.08766, 0.8058, 0.4581, 0.8121, 0.4818, 0.8121, 0.4818, 0.8058, 0.4581, 0.6942, 0.04186, 0.6879, 0.01818, 0.6879, 0.01818, 0.6942, 0.04186, 0.625, 0.5, 0.5833, 0.5, 0.5833, 0.5, 0.625, 0.5, 0.7989, 0.4325, 0.8058, 0.4581, 0.8058, 0.4581, 0.7989, 0.4325, 0.7011, 0.06752, 0.6942, 0.04186, 0.6942, 0.04186, 0.7011, 0.06752, 0.792, 0.4068, 0.7989, 0.4325, 0.7989, 0.4325, 0.792, 0.4068, 0.708, 0.09319, 0.7011, 0.06752, 0.7011, 0.06752, 0.708, 0.09319, 0.7851, 0.3811, 0.792, 0.4068, 0.792, 0.4068, 0.7851, 0.3811, 0.7149, 0.1189, 0.708, 0.09319, 0.708, 0.09319, 0.7149, 0.1189, 0.04167, 0.5, 0.04167, 0.75, -1.863e-07, 0.75, -1.863e-07, 0.5, 0.08333, 0.5, 0.08333, 0.75, 0.04167, 0.75, 0.04167, 0.5, 0.125, 0.5, 0.125, 0.75, 0.08333, 0.75, 0.08333, 0.5, 0.1667, 0.5, 0.1667, 0.75, 0.125, 0.75, 0.125, 0.5, 0.2083, 0.5, 0.2083, 0.75, 0.1667, 0.75, 0.1667, 0.5, 0.25, 0.5, 0.25, 0.75, 0.2083, 0.75, 0.2083, 0.5, 0.2917, 0.5, 0.2917, 0.75, 0.25, 0.75, 0.25, 0.5, 0.3333, 0.5, 0.3333, 0.75, 0.2917, 0.75, 0.2917, 0.5, 0.375, 0.5, 0.375, 0.75, 0.3333, 0.75, 0.3333, 0.5, 0.4167, 0.5, 0.4167, 0.75, 0.375, 0.75, 0.375, 0.5, 0.4583, 0.5, 0.4583, 0.75, 0.4167, 0.75, 0.4167, 0.5, 0.5, 0.5, 0.5, 0.75, 0.4583, 0.75, 0.4583, 0.5, 0.5417, 0.5, 0.5417, 0.75, 0.5, 0.75, 0.5, 0.5, 0.5833, 0.5, 0.5833, 0.75, 0.5417, 0.75, 0.5417, 0.5, 0.625, 0.5, 0.625, 0.75, 0.5833, 0.75, 0.5833, 0.5, 0.6667, 0.5, 0.6667, 0.75, 0.625, 0.75, 0.625, 0.5, 0.7083, 0.5, 0.7083, 0.75, 0.6667, 0.75, 0.6667, 0.5, 0.75, 0.5, 0.75, 0.75, 0.7083, 0.75, 0.7083, 0.5, 0.7917, 0.5, 0.7917, 0.75, 0.75, 0.75, 0.75, 0.5, 0.8333, 0.5, 0.8333, 0.75, 0.7917, 0.75, 0.7917, 0.5, 0.875, 0.5, 0.875, 0.75, 0.8333, 0.75, 0.8333, 0.5, 0.9167, 0.5, 0.9167, 0.75, 0.875, 0.75, 0.875, 0.5, 0.9583, 0.5, 0.9583, 0.75, 0.9167, 0.75, 0.9167, 0.5, 1.0, 0.5, 1.0, 0.75, 0.9583, 0.75, 0.9583, 0.5])
me_cylinder.use_remesh_fix_poles = True
me_cylinder.use_remesh_preserve_attributes = False
me_cylinder.use_mirror_vertex_groups = False
me_cylinder.update()
me_cylinder_001 = bpy.data.meshes.new('Cylinder.001')
me_cylinder_001.from_pydata([(0.0, 1.0, -14.64), (0.0, 1.0, 1.0), (0.2588, 0.9659, -14.64), (0.2588, 0.9659, 1.0), (0.5, 0.866, -14.64), (0.5, 0.866, 1.0), (0.7071, 0.7071, -14.64), (0.7071, 0.7071, 1.0), (0.866, 0.5, -14.64), (0.866, 0.5, 1.0), (0.9659, 0.2588, -14.64), (0.9659, 0.2588, 1.0), (1.0, 7.55e-08, -14.64), (1.0, 7.55e-08, 1.0), (0.9659, -0.2588, -14.64), (0.9659, -0.2588, 1.0), (0.866, -0.5, -14.64), (0.866, -0.5, 1.0), (0.7071, -0.7071, -14.64), (0.7071, -0.7071, 1.0), (0.5, -0.866, -14.64), (0.5, -0.866, 1.0), (0.2588, -0.9659, -14.64), (0.2588, -0.9659, 1.0), (3.894e-07, -1.0, -14.64), (3.894e-07, -1.0, 1.0), (-0.2588, -0.9659, -14.64), (-0.2588, -0.9659, 1.0), (-0.5, -0.866, -14.64), (-0.5, -0.866, 1.0), (-0.7071, -0.7071, -14.64), (-0.7071, -0.7071, 1.0), (-0.866, -0.5, -14.64), (-0.866, -0.5, 1.0), (-0.9659, -0.2588, -14.64), (-0.9659, -0.2588, 1.0), (-1.0, -4.649e-07, -14.64), (-1.0, -4.649e-07, 1.0), (-0.9659, 0.2588, -14.64), (-0.9659, 0.2588, 1.0), (-0.866, 0.5, -14.64), (-0.866, 0.5, 1.0), (-0.7071, 0.7071, -14.64), (-0.7071, 0.7071, 1.0), (-0.5, 0.866, -14.64), (-0.5, 0.866, 1.0), (-0.2588, 0.9659, -14.64), (-0.2588, 0.9659, 1.0)], [], [(0, 1, 3, 2), (2, 3, 5, 4), (4, 5, 7, 6), (6, 7, 9, 8), (8, 9, 11, 10), (10, 11, 13, 12), (12, 13, 15, 14), (14, 15, 17, 16), (16, 17, 19, 18), (18, 19, 21, 20), (20, 21, 23, 22), (22, 23, 25, 24), (24, 25, 27, 26), (26, 27, 29, 28), (28, 29, 31, 30), (30, 31, 33, 32), (32, 33, 35, 34), (34, 35, 37, 36), (36, 37, 39, 38), (38, 39, 41, 40), (40, 41, 43, 42), (42, 43, 45, 44), (3, 1, 47, 45, 43, 41, 39, 37, 35, 33, 31, 29, 27, 25, 23, 21, 19, 17, 15, 13, 11, 9, 7, 5), (44, 45, 47, 46), (46, 47, 1, 0), (0, 2, 4, 6, 8, 10, 12, 14, 16, 18, 20, 22, 24, 26, 28, 30, 32, 34, 36, 38, 40, 42, 44, 46)])
_uv = me_cylinder_001.uv_layers.new(name='UVMap')
_uv.uv.foreach_set('vector', [1.0, 0.5, 1.0, 1.0, 0.9583, 1.0, 0.9583, 0.5, 0.9583, 0.5, 0.9583, 1.0, 0.9167, 1.0, 0.9167, 0.5, 0.9167, 0.5, 0.9167, 1.0, 0.875, 1.0, 0.875, 0.5, 0.875, 0.5, 0.875, 1.0, 0.8333, 1.0, 0.8333, 0.5, 0.8333, 0.5, 0.8333, 1.0, 0.7917, 1.0, 0.7917, 0.5, 0.7917, 0.5, 0.7917, 1.0, 0.75, 1.0, 0.75, 0.5, 0.75, 0.5, 0.75, 1.0, 0.7083, 1.0, 0.7083, 0.5, 0.7083, 0.5, 0.7083, 1.0, 0.6667, 1.0, 0.6667, 0.5, 0.6667, 0.5, 0.6667, 1.0, 0.625, 1.0, 0.625, 0.5, 0.625, 0.5, 0.625, 1.0, 0.5833, 1.0, 0.5833, 0.5, 0.5833, 0.5, 0.5833, 1.0, 0.5417, 1.0, 0.5417, 0.5, 0.5417, 0.5, 0.5417, 1.0, 0.5, 1.0, 0.5, 0.5, 0.5, 0.5, 0.5, 1.0, 0.4583, 1.0, 0.4583, 0.5, 0.4583, 0.5, 0.4583, 1.0, 0.4167, 1.0, 0.4167, 0.5, 0.4167, 0.5, 0.4167, 1.0, 0.375, 1.0, 0.375, 0.5, 0.375, 0.5, 0.375, 1.0, 0.3333, 1.0, 0.3333, 0.5, 0.3333, 0.5, 0.3333, 1.0, 0.2917, 1.0, 0.2917, 0.5, 0.2917, 0.5, 0.2917, 1.0, 0.25, 1.0, 0.25, 0.5, 0.25, 0.5, 0.25, 1.0, 0.2083, 1.0, 0.2083, 0.5, 0.2083, 0.5, 0.2083, 1.0, 0.1667, 1.0, 0.1667, 0.5, 0.1667, 0.5, 0.1667, 1.0, 0.125, 1.0, 0.125, 0.5, 0.125, 0.5, 0.125, 1.0, 0.08333, 1.0, 0.08333, 0.5, 0.3121, 0.4818, 0.25, 0.49, 0.1879, 0.4818, 0.13, 0.4578, 0.08029, 0.4197, 0.04215, 0.37, 0.01818, 0.3121, 0.01, 0.25, 0.01818, 0.1879, 0.04215, 0.13, 0.08029, 0.08029, 0.13, 0.04215, 0.1879, 0.01818, 0.25, 0.01, 0.3121, 0.01818, 0.37, 0.04215, 0.4197, 0.08029, 0.4578, 0.13, 0.4818, 0.1879, 0.49, 0.25, 0.4818, 0.3121, 0.4578, 0.37, 0.4197, 0.4197, 0.37, 0.4578, 0.08333, 0.5, 0.08333, 1.0, 0.04167, 1.0, 0.04167, 0.5, 0.04167, 0.5, 0.04167, 1.0, -1.863e-07, 1.0, -1.863e-07, 0.5, 0.75, 0.49, 0.8121, 0.4818, 0.87, 0.4578, 0.9197, 0.4197, 0.9578, 0.37, 0.9818, 0.3121, 0.99, 0.25, 0.9818, 0.1879, 0.9578, 0.13, 0.9197, 0.08029, 0.87, 0.04215, 0.8121, 0.01818, 0.75, 0.01, 0.6879, 0.01818, 0.63, 0.04215, 0.5803, 0.08029, 0.5422, 0.13, 0.5182, 0.1879, 0.51, 0.25, 0.5182, 0.3121, 0.5422, 0.37, 0.5803, 0.4197, 0.63, 0.4578, 0.6879, 0.4818])
me_cylinder_001.use_remesh_fix_poles = True
me_cylinder_001.use_remesh_preserve_attributes = False
me_cylinder_001.use_mirror_vertex_groups = False
me_cylinder_001.update()
me_cube_001 = bpy.data.meshes.new('Cube.001')
me_cube_001.from_pydata([(-0.07261, -0.00679, -0.1383), (-0.07261, -0.00679, 0.01083), (-0.07261, 0.006009, -0.1383), (-0.07261, 0.006009, 0.01083), (0.07854, -0.01359, -0.1383), (0.07854, -0.01359, 0.01083), (0.07854, 0.01281, -0.1383), (0.07854, 0.01281, 0.01083), (0.03368, 0.02358, -0.1383), (0.03368, 0.02358, 0.01083), (0.03368, -0.02436, -0.1383), (0.03368, -0.02436, 0.01083), (0.03368, 0.02358, -0.1383), (0.03368, 0.02358, 0.01083), (0.03368, -0.02436, -0.1383), (0.03368, -0.02436, 0.01083), (0.02337, 0.01949, -0.1383), (-0.01883, 0.01116, -0.1383), (0.004494, 0.01446, -0.1383), (-0.01883, -0.01194, 0.01083), (0.02337, -0.02027, 0.01083), (0.004494, -0.01524, 0.01083), (-0.01883, 0.01116, 0.01083), (0.02337, 0.01949, 0.01083), (0.004494, 0.01446, 0.01083), (0.02337, -0.02027, -0.1383), (-0.01883, -0.01194, -0.1383), (0.004494, -0.01524, -0.1383), (0.04346, -0.01933, 0.01083), (0.06779, -0.01461, 0.01083), (0.05382, -0.01628, 0.01083), (0.06779, 0.01382, -0.1383), (0.04346, 0.01855, -0.1383), (0.05382, 0.0155, -0.1383), (0.06779, -0.01461, -0.1383), (0.04346, -0.01933, -0.1383), (0.05382, -0.01628, -0.1383), (0.04346, 0.01855, 0.01083), (0.06779, 0.01382, 0.01083), (0.05382, 0.0155, 0.01083), (-0.07261, -0.00679, 0.003925), (-0.07261, -0.00679, -0.003295), (-0.07261, 0.006009, -0.003295), (-0.07261, 0.006009, 0.003925), (0.07854, 0.01281, 0.003925), (0.07854, 0.01281, -0.003295), (0.07854, -0.01359, -0.003295), (0.07854, -0.01359, 0.003925), (0.03368, -0.02436, 0.003925), (0.03368, -0.02436, -0.003295), (0.03368, 0.02358, -0.003295), (0.03368, 0.02358, 0.003925), (0.02337, 0.01949, 0.003925), (0.02337, 0.01949, -0.003295), (0.004494, 0.01446, 0.003925), (0.004494, 0.01446, -0.003295), (-0.01883, 0.01116, -0.003295), (-0.01883, 0.01116, 0.003925), (-0.01883, -0.01194, 0.003925), (-0.01883, -0.01194, -0.003295), (0.004494, -0.01524, 0.003925), (0.004494, -0.01524, -0.003295), (0.02337, -0.02027, -0.003295), (0.02337, -0.02027, 0.003925), (0.06779, 0.01382, 0.003925), (0.06779, 0.01382, -0.003295), (0.05382, 0.0155, 0.003925), (0.05382, 0.0155, -0.003295), (0.04346, 0.01855, -0.003295), (0.04346, 0.01855, 0.003925), (0.04346, -0.01933, 0.003925), (0.04346, -0.01933, -0.003295), (0.05382, -0.01628, 0.003925), (0.05382, -0.01628, -0.003295), (0.06779, -0.01461, -0.003295), (0.06779, -0.01461, 0.003925), (0.05278, -0.01121, 0.003925), (0.05278, -0.01121, -0.003295), (0.06724, -0.009462, -0.003295), (0.06724, -0.009462, 0.003925), (0.04153, -0.01453, 0.003925), (0.04153, -0.01453, -0.003295), (0.05278, 0.01043, 0.003925), (0.05278, 0.01043, -0.003295), (0.04153, 0.01374, -0.003295), (0.04153, 0.01374, 0.003925), (0.06724, 0.008681, 0.003925), (0.06724, 0.008681, -0.003295), (0.03343, -0.0192, 0.003925), (0.03343, -0.0192, -0.003295), (0.005524, -0.01017, 0.003925), (0.005524, -0.01017, -0.003295), (0.025, -0.01536, -0.003295), (0.025, -0.01536, 0.003925), (-0.01822, -0.006806, 0.003925), (-0.01822, -0.006806, -0.003295), (0.005524, 0.009389, 0.003925), (0.005524, 0.009389, -0.003295), (-0.01822, 0.006025, -0.003295), (-0.01822, 0.006025, 0.003925), (0.025, 0.01458, 0.003925), (0.025, 0.01458, -0.003295), (-0.06878, -0.00331, 0.003925), (-0.06878, -0.00331, -0.003295), (0.03343, 0.01842, -0.003295), (0.03343, 0.01842, 0.003925), (-0.06878, 0.002529, -0.003295), (-0.06878, 0.002529, 0.003925), (0.07471, -0.01011, -0.003295), (0.07471, -0.01011, 0.003925), (0.07471, 0.009326, 0.003925), (0.07471, 0.009326, -0.003295)], [(13, 15), (12, 14), (15, 14), (13, 12)], [(26, 59, 41, 0), (64, 38, 7, 44), (9, 23, 20, 11), (4, 46, 74, 34), (70, 28, 11, 48), (10, 49, 62, 25), (53, 16, 18, 55), (37, 9, 11, 28), (22, 3, 1, 19), (16, 8, 10, 25), (6, 45, 46, 4), (8, 50, 68, 32), (0, 41, 42, 2), (23, 52, 54, 24), (59, 26, 27, 61), (16, 25, 27, 18), (18, 27, 26, 17), (22, 19, 21, 24), (24, 21, 20, 23), (19, 58, 60, 21), (65, 31, 33, 67), (2, 17, 26, 0), (16, 53, 50, 8), (31, 6, 4, 34), (8, 32, 35, 10), (38, 64, 66, 39), (71, 35, 36, 73), (31, 34, 36, 33), (33, 36, 35, 32), (37, 28, 30, 39), (39, 30, 29, 38), (28, 70, 72, 30), (7, 38, 29, 5), (73, 36, 34, 74), (30, 72, 75, 29), (67, 33, 32, 68), (39, 66, 69, 37), (48, 11, 20, 63), (61, 27, 25, 62), (21, 60, 63, 20), (55, 18, 17, 56), (24, 54, 57, 22), (2, 42, 56, 17), (52, 23, 9, 51), (43, 3, 22, 57), (51, 9, 37, 69), (47, 5, 29, 75), (35, 71, 49, 10), (44, 7, 5, 47), (31, 65, 45, 6), (40, 1, 3, 43), (45, 65, 87, 111), (59, 61, 91, 95), (51, 69, 85, 105), (67, 68, 84, 83), (64, 44, 110, 86), (63, 60, 90, 93), (41, 59, 95, 103), (72, 70, 80, 76), (62, 49, 89, 92), (71, 73, 77, 81), (48, 63, 93, 88), (61, 62, 92, 91), (58, 40, 102, 94), (74, 46, 108, 78), (54, 52, 100, 96), (75, 72, 76, 79), (47, 75, 79, 109), (49, 71, 81, 89), (58, 19, 1, 40), (77, 78, 79, 76), (81, 77, 76, 80), (83, 84, 85, 82), (87, 83, 82, 86), (80, 88, 89, 81), (91, 92, 93, 90), (95, 91, 90, 94), (97, 98, 99, 96), (101, 97, 96, 100), (94, 102, 103, 95), (105, 85, 84, 104), (107, 99, 98, 106), (100, 105, 104, 101), (109, 79, 78, 108), (88, 93, 92, 89), (86, 110, 111, 87), (110, 109, 108, 111), (102, 107, 106, 103), (68, 50, 104, 84), (60, 58, 94, 90), (44, 47, 109, 110), (69, 66, 82, 85), (46, 45, 111, 108), (43, 57, 99, 107), (55, 56, 98, 97), (40, 43, 107, 102), (65, 67, 83, 87), (56, 42, 106, 98), (42, 41, 103, 106), (66, 64, 86, 82), (52, 51, 105, 100), (57, 54, 96, 99), (70, 48, 88, 80), (50, 53, 101, 104), (73, 74, 78, 77), (53, 55, 97, 101)])
me_cube_001.polygons.foreach_set('use_smooth', [True] * 106)
_uv = me_cube_001.uv_layers.new(name='UVMap')
_uv.uv.foreach_set('vector', [0.375, 0.9907, 0.6013, 0.9907, 0.6013, 1.0, 0.375, 1.0, 0.6134, 0.4922, 0.625, 0.4922, 0.625, 0.5, 0.6134, 0.5, 0.7073, 0.5, 0.7685, 0.5, 0.7685, 0.75, 0.7073, 0.75, 0.375, 0.75, 0.6013, 0.75, 0.6013, 0.7578, 0.375, 0.7578, 0.6134, 0.7938, 0.625, 0.7938, 0.625, 0.8323, 0.6134, 0.8323, 0.375, 0.8323, 0.6013, 0.8323, 0.6013, 0.8935, 0.375, 0.8935, 0.6013, 0.3565, 0.375, 0.3565, 0.375, 0.263, 0.6013, 0.263, 0.6688, 0.5, 0.7073, 0.5, 0.7073, 0.75, 0.6688, 0.75, 0.8657, 0.5, 0.875, 0.5, 0.875, 0.75, 0.8657, 0.75, 0.2315, 0.5, 0.2927, 0.5, 0.2927, 0.75, 0.2315, 0.75, 0.375, 0.5, 0.6013, 0.5, 0.6013, 0.75, 0.375, 0.75, 0.375, 0.4177, 0.6013, 0.4177, 0.6013, 0.4562, 0.375, 0.4562, 0.375, 0.0, 0.6013, 0.0, 0.6013, 0.25, 0.375, 0.25, 0.625, 0.3565, 0.6134, 0.3565, 0.6134, 0.263, 0.625, 0.263, 0.6013, 0.9907, 0.375, 0.9907, 0.375, 0.987, 0.6013, 0.987, 0.2315, 0.5, 0.2315, 0.75, 0.138, 0.75, 0.138, 0.5, 0.138, 0.5, 0.138, 0.75, 0.1343, 0.75, 0.1343, 0.5, 0.8657, 0.5, 0.8657, 0.75, 0.862, 0.75, 0.862, 0.5, 0.862, 0.5, 0.862, 0.75, 0.7685, 0.75, 0.7685, 0.5, 0.625, 0.9907, 0.6134, 0.9907, 0.6134, 0.987, 0.625, 0.987, 0.6013, 0.4922, 0.375, 0.4922, 0.375, 0.4869, 0.6013, 0.4869, 0.125, 0.5, 0.1343, 0.5, 0.1343, 0.75, 0.125, 0.75, 0.375, 0.3565, 0.6013, 0.3565, 0.6013, 0.4177, 0.375, 0.4177, 0.3672, 0.5, 0.375, 0.5, 0.375, 0.75, 0.3672, 0.75, 0.2927, 0.5, 0.3312, 0.5, 0.3312, 0.75, 0.2927, 0.75, 0.625, 0.4922, 0.6134, 0.4922, 0.6134, 0.4869, 0.625, 0.4869, 0.6013, 0.7938, 0.375, 0.7938, 0.375, 0.7631, 0.6013, 0.7631, 0.3672, 0.5, 0.3672, 0.75, 0.3619, 0.75, 0.3619, 0.5, 0.3619, 0.5, 0.3619, 0.75, 0.3312, 0.75, 0.3312, 0.5, 0.6688, 0.5, 0.6688, 0.75, 0.6381, 0.75, 0.6381, 0.5, 0.6381, 0.5, 0.6381, 0.75, 0.6328, 0.75, 0.6328, 0.5, 0.625, 0.7938, 0.6134, 0.7938, 0.6134, 0.7631, 0.625, 0.7631, 0.625, 0.5, 0.6328, 0.5, 0.6328, 0.75, 0.625, 0.75, 0.6013, 0.7631, 0.375, 0.7631, 0.375, 0.7578, 0.6013, 0.7578, 0.625, 0.7631, 0.6134, 0.7631, 0.6134, 0.7578, 0.625, 0.7578, 0.6013, 0.4869, 0.375, 0.4869, 0.375, 0.4562, 0.6013, 0.4562, 0.625, 0.4869, 0.6134, 0.4869, 0.6134, 0.4562, 0.625, 0.4562, 0.6134, 0.8323, 0.625, 0.8323, 0.625, 0.8935, 0.6134, 0.8935, 0.6013, 0.987, 0.375, 0.987, 0.375, 0.8935, 0.6013, 0.8935, 0.625, 0.987, 0.6134, 0.987, 0.6134, 0.8935, 0.625, 0.8935, 0.6013, 0.263, 0.375, 0.263, 0.375, 0.2593, 0.6013, 0.2593, 0.625, 0.263, 0.6134, 0.263, 0.6134, 0.2593, 0.625, 0.2593, 0.375, 0.25, 0.6013, 0.25, 0.6013, 0.2593, 0.375, 0.2593, 0.6134, 0.3565, 0.625, 0.3565, 0.625, 0.4177, 0.6134, 0.4177, 0.6134, 0.25, 0.625, 0.25, 0.625, 0.2593, 0.6134, 0.2593, 0.6134, 0.4177, 0.625, 0.4177, 0.625, 0.4562, 0.6134, 0.4562, 0.6134, 0.75, 0.625, 0.75, 0.625, 0.7578, 0.6134, 0.7578, 0.375, 0.7938, 0.6013, 0.7938, 0.6013, 0.8323, 0.375, 0.8323, 0.6134, 0.5, 0.625, 0.5, 0.625, 0.75, 0.6134, 0.75, 0.375, 0.4922, 0.6013, 0.4922, 0.6013, 0.5, 0.375, 0.5, 0.6134, 0.0, 0.625, 0.0, 0.625, 0.25, 0.6134, 0.25, 0.6013, 0.5, 0.6013, 0.4922, 0.6013, 0.4922, 0.6013, 0.5, 0.6013, 0.9907, 0.6013, 0.987, 0.6013, 0.987, 0.6013, 0.9907, 0.6134, 0.4177, 0.6134, 0.4562, 0.6134, 0.4562, 0.6134, 0.4177, 0.6013, 0.4869, 0.6013, 0.4562, 0.6013, 0.4562, 0.6013, 0.4869, 0.6134, 0.4922, 0.6134, 0.5, 0.6134, 0.5, 0.6134, 0.4922, 0.6134, 0.8935, 0.6134, 0.987, 0.6134, 0.987, 0.6134, 0.8935, 0.6013, 1.0, 0.6013, 0.9907, 0.6013, 0.9907, 0.6013, 1.0, 0.6134, 0.7631, 0.6134, 0.7938, 0.6134, 0.7938, 0.6134, 0.7631, 0.6013, 0.8935, 0.6013, 0.8323, 0.6013, 0.8323, 0.6013, 0.8935, 0.6013, 0.7938, 0.6013, 0.7631, 0.6013, 0.7631, 0.6013, 0.7938, 0.6134, 0.8323, 0.6134, 0.8935, 0.6134, 0.8935, 0.6134, 0.8323, 0.6013, 0.987, 0.6013, 0.8935, 0.6013, 0.8935, 0.6013, 0.987, 0.6134, 0.9907, 0.6134, 1.0, 0.6134, 1.0, 0.6134, 0.9907, 0.6013, 0.7578, 0.6013, 0.75, 0.6013, 0.75, 0.6013, 0.7578, 0.6134, 0.263, 0.6134, 0.3565, 0.6134, 0.3565, 0.6134, 0.263, 0.6134, 0.7578, 0.6134, 0.7631, 0.6134, 0.7631, 0.6134, 0.7578, 0.6134, 0.75, 0.6134, 0.7578, 0.6134, 0.7578, 0.6134, 0.75, 0.6013, 0.8323, 0.6013, 0.7938, 0.6013, 0.7938, 0.6013, 0.8323, 0.6134, 0.9907, 0.625, 0.9907, 0.625, 1.0, 0.6134, 1.0, 0.6013, 0.7631, 0.6013, 0.7578, 0.6134, 0.7578, 0.6134, 0.7631, 0.6013, 0.7938, 0.6013, 0.7631, 0.6134, 0.7631, 0.6134, 0.7938, 0.6013, 0.4869, 0.6013, 0.4562, 0.6134, 0.4562, 0.6134, 0.4869, 0.6013, 0.4922, 0.6013, 0.4869, 0.6134, 0.4869, 0.6134, 0.4922, 0.6134, 0.7938, 0.6134, 0.8323, 0.6013, 0.8323, 0.6013, 0.7938, 0.6013, 0.987, 0.6013, 0.8935, 0.6134, 0.8935, 0.6134, 0.987, 0.6013, 0.9907, 0.6013, 0.987, 0.6134, 0.987, 0.6134, 0.9907, 0.6013, 0.263, 0.6013, 0.2593, 0.6134, 0.2593, 0.6134, 0.263, 0.6013, 0.3565, 0.6013, 0.263, 0.6134, 0.263, 0.6134, 0.3565, 0.6134, 0.9907, 0.6134, 1.0, 0.6013, 1.0, 0.6013, 0.9907, 0.6134, 0.4177, 0.6134, 0.4562, 0.6013, 0.4562, 0.6013, 0.4177, 0.6134, 0.25, 0.6134, 0.2593, 0.6013, 0.2593, 0.6013, 0.25, 0.6134, 0.3565, 0.6134, 0.4177, 0.6013, 0.4177, 0.6013, 0.3565, 0.6134, 0.75, 0.6134, 0.7578, 0.6013, 0.7578, 0.6013, 0.75, 0.6134, 0.8323, 0.6134, 0.8935, 0.6013, 0.8935, 0.6013, 0.8323, 0.6134, 0.4922, 0.6134, 0.5, 0.6013, 0.5, 0.6013, 0.4922, 0.6134, 0.5, 0.6134, 0.75, 0.6013, 0.75, 0.6013, 0.5, 0.6134, 0.0, 0.6134, 0.25, 0.6013, 0.25, 0.6013, 0.0, 0.6013, 0.4562, 0.6013, 0.4177, 0.6013, 0.4177, 0.6013, 0.4562, 0.6134, 0.987, 0.6134, 0.9907, 0.6134, 0.9907, 0.6134, 0.987, 0.6134, 0.5, 0.6134, 0.75, 0.6134, 0.75, 0.6134, 0.5, 0.6134, 0.4562, 0.6134, 0.4869, 0.6134, 0.4869, 0.6134, 0.4562, 0.6013, 0.75, 0.6013, 0.5, 0.6013, 0.5, 0.6013, 0.75, 0.6134, 0.25, 0.6134, 0.2593, 0.6134, 0.2593, 0.6134, 0.25, 0.6013, 0.263, 0.6013, 0.2593, 0.6013, 0.2593, 0.6013, 0.263, 0.6134, 0.0, 0.6134, 0.25, 0.6134, 0.25, 0.6134, 0.0, 0.6013, 0.4922, 0.6013, 0.4869, 0.6013, 0.4869, 0.6013, 0.4922, 0.6013, 0.2593, 0.6013, 0.25, 0.6013, 0.25, 0.6013, 0.2593, 0.6013, 0.25, 0.6013, 0.0, 0.6013, 0.0, 0.6013, 0.25, 0.6134, 0.4869, 0.6134, 0.4922, 0.6134, 0.4922, 0.6134, 0.4869, 0.6134, 0.3565, 0.6134, 0.4177, 0.6134, 0.4177, 0.6134, 0.3565, 0.6134, 0.2593, 0.6134, 0.263, 0.6134, 0.263, 0.6134, 0.2593, 0.6134, 0.7938, 0.6134, 0.8323, 0.6134, 0.8323, 0.6134, 0.7938, 0.6013, 0.4177, 0.6013, 0.3565, 0.6013, 0.3565, 0.6013, 0.4177, 0.6013, 0.7631, 0.6013, 0.7578, 0.6013, 0.7578, 0.6013, 0.7631, 0.6013, 0.3565, 0.6013, 0.263, 0.6013, 0.263, 0.6013, 0.3565])
me_cube_001.use_remesh_fix_poles = True
me_cube_001.use_remesh_preserve_attributes = False
me_cube_001.use_mirror_vertex_groups = False
me_cube_001.update()

# ---- objects
ob_referenceimage = bpy.data.objects.new('ReferenceImage', None)
ob_blade_lowpoly = bpy.data.objects.new('Blade_LowPoly', me_plane_001)
ob_blade_highpoly = bpy.data.objects.new('Blade_HighPoly', me_plane_002)
ob_rainguard_lowpoly = bpy.data.objects.new('RainGuard_LowPoly', me_cube)
ob_crossguard_lowpoly = bpy.data.objects.new('CrossGuard_LowPoly', me_cylinder)
ob_grip_lowpoly = bpy.data.objects.new('Grip_LowPoly', me_cylinder_001)
ob_rainguard_highpoly = bpy.data.objects.new('RainGuard_HighPoly', me_cube_001)

# ---- transforms, parenting, visibility, modifiers, constraints
ob_referenceimage.location = (0.01272, 11.01, 0.9115)
ob_referenceimage.rotation_euler = (1.571, 1.602, -0.0)
ob_referenceimage.empty_display_type = 'IMAGE'
ob_referenceimage.empty_display_size = 5.0
ob_referenceimage.lineart.crease_threshold = 0.0
ob_blade_lowpoly.location = (0.0, 0.0, 0.0)
ob_blade_lowpoly.rotation_euler = (1.571, -0.0, 0.0)
ob_blade_lowpoly.lineart.crease_threshold = 0.0
_m = ob_blade_lowpoly.modifiers.new('Mirror', 'MIRROR')
_m.use_axis = (False, False, True)
_m.use_clip = True
ob_blade_highpoly.location = (0.0, 0.0, 0.0)
ob_blade_highpoly.rotation_euler = (1.571, -0.0, 0.0)
ob_blade_highpoly.lineart.crease_threshold = 0.0
_m = ob_blade_highpoly.modifiers.new('Mirror', 'MIRROR')
_m.use_axis = (False, False, True)
_m.use_clip = True
_m = ob_blade_highpoly.modifiers.new('Bevel', 'BEVEL')
_m.width = 0.002
_m.width_pct = 0.002
_m.segments = 3
_m.limit_method = 'WEIGHT'
_m.use_clamp_overlap = False
_m.profile = 0.7037
_m = ob_blade_highpoly.modifiers.new('Subdivision', 'SUBSURF')
_m.uv_smooth = 'PRESERVE_CORNERS'
_m.levels = 2
_m.show_only_control_edges = False
_m = ob_blade_highpoly.modifiers.new('Auto Smooth', 'NODES')
_m.node_group = ng_auto_smooth
_gi = [s.identifier for s in ng_auto_smooth.interface.items_tree if s.item_type == 'SOCKET' and s.in_out == 'INPUT']
_m[_gi[1]] = 0.7854  # Angle
ob_rainguard_lowpoly.location = (0.005487, 0.0, -0.0901)
ob_rainguard_lowpoly.scale = (0.07787, 0.01686, 0.06582)
ob_rainguard_lowpoly.lineart.crease_threshold = 0.0
ob_crossguard_lowpoly.location = (-0.005381, 2.062e-08, -0.1677)
ob_crossguard_lowpoly.scale = (-0.2042, -0.2042, -0.01758)
ob_crossguard_lowpoly.lineart.crease_threshold = 0.0
_m = ob_crossguard_lowpoly.modifiers.new('Mirror', 'MIRROR')
_m.use_axis = (False, False, True)
_m.use_clip = True
ob_grip_lowpoly.location = (-0.002168, -3.048e-09, -0.2688)
ob_grip_lowpoly.scale = (0.0821, 0.04339, 0.08401)
ob_grip_lowpoly.lineart.crease_threshold = 0.0
ob_rainguard_highpoly.location = (0.0, 0.0, -0.0117)
ob_rainguard_highpoly.lineart.crease_threshold = 0.0
_m = ob_rainguard_highpoly.modifiers.new('Bevel', 'BEVEL')
_m.width = 0.002
_m.width_pct = 0.002
_m.segments = 3
_m.use_clamp_overlap = False
_m.profile = 0.7
_m.miter_outer = 'MITER_ARC'
_m = ob_rainguard_highpoly.modifiers.new('Subdivision', 'SUBSURF')
_m.uv_smooth = 'PRESERVE_CORNERS'
_m.levels = 2
_m = ob_rainguard_highpoly.modifiers.new('Auto Smooth', 'NODES')
_m.node_group = ng_auto_smooth
_gi = [s.identifier for s in ng_auto_smooth.interface.items_tree if s.item_type == 'SOCKET' and s.in_out == 'INPUT']
_m[_gi[1]] = 0.7854  # Angle

# ---- collection membership
scene.collection.objects.link(ob_referenceimage)
col_katana.objects.link(ob_blade_lowpoly)
col_katana.objects.link(ob_blade_highpoly)
col_katana.objects.link(ob_rainguard_lowpoly)
col_katana.objects.link(ob_crossguard_lowpoly)
col_katana.objects.link(ob_grip_lowpoly)
col_katana.objects.link(ob_rainguard_highpoly)

# ---- scene / render settings (as saved in the file)
scene.frame_start = 1; scene.frame_end = 250; scene.frame_set(28)
scene.render.engine = 'BLENDER_EEVEE_NEXT'
scene.cycles.use_denoising = False
scene.cycles.samples = 128
scene.cycles.sampling_pattern = 'TABULATED_SOBOL'
scene.cycles.use_adaptive_sampling = False
scene.cycles.use_light_tree = False
scene.view_settings.view_transform = 'Filmic'
bpy.context.view_layer.update()

# ---- added for rendering (the .blend has no active camera and no usable light): camera, sun
cam_auto = bpy.data.cameras.new('AutoCamera')
cam_auto.lens = 50.0
cam_auto.sensor_width = 36.0
cam_auto.clip_end = 1000.0
ob_auto_camera = bpy.data.objects.new('AutoCamera', cam_auto)
scene.collection.objects.link(ob_auto_camera)
ob_auto_camera.location = (4.50063, -5.40721, 4.51979)
ob_auto_camera.rotation_euler = (1.09748, -7.21219e-08, 0.694738)
scene.camera = ob_auto_camera
light_auto_sun = bpy.data.lights.new('AutoSun', 'SUN')
light_auto_sun.energy = 3.0
light_auto_sun.angle = 0.0523599
ob_auto_sun = bpy.data.objects.new('AutoSun', light_auto_sun)
scene.collection.objects.link(ob_auto_sun)
ob_auto_sun.rotation_euler = (0.872665, 0.174533, 0.523599)
bpy.context.view_layer.update()
